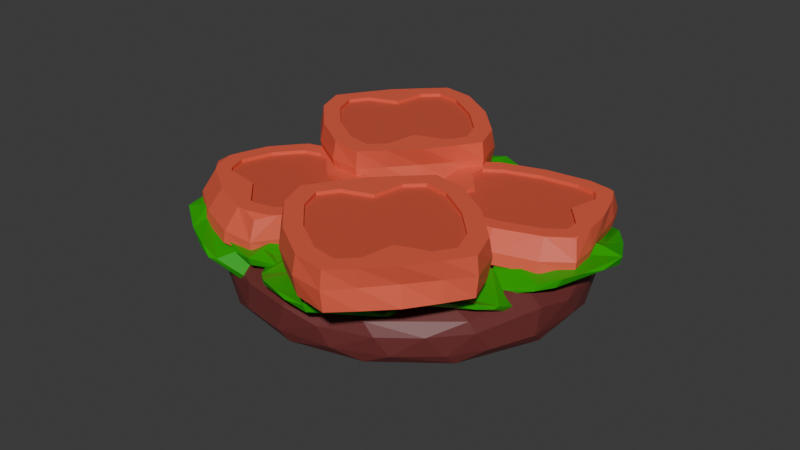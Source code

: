 # Source: SteSalTom.blend  (saved by Blender 4.1.23; exported with 4.5.12 LTS)
import bpy
from mathutils import Matrix  # noqa: F401  (used for matrix-valued properties, if any)

bpy.ops.wm.read_factory_settings(use_empty=True)
scene = bpy.context.scene
scene.name = 'Scene'

# ---- collections
col_collection = bpy.data.collections.new('Collection'); scene.collection.children.link(col_collection)

# ---- materials (node trees are filled in below, after node groups)
mat_material_002 = bpy.data.materials.new('Material.002')
mat_material_005 = bpy.data.materials.new('Material.005')
mat_material_001 = bpy.data.materials.new('Material.001')
mat_material = bpy.data.materials.new('Material')
mat_material.alpha_threshold = 0.0
mat_material.roughness = 0.5
mat_material.line_color = (0.0, 0.0, 0.0, 1.0)
mat_material_010 = bpy.data.materials.new('Material.010')
mat_material_011 = bpy.data.materials.new('Material.011')
mat_material_011.alpha_threshold = 0.0
mat_material_011.roughness = 0.5
mat_material_011.line_color = (0.0, 0.0, 0.0, 1.0)

# ---- material node trees
mat_material_002.use_nodes = True; mat_material_002.node_tree.nodes.clear()
_N = mat_material_002.node_tree.nodes; _L = mat_material_002.node_tree.links
n0 = _N.new('ShaderNodeBsdfPrincipled'); n0.name = 'Principled BSDF'; n0.location = (10, 300)
n0.inputs[0].default_value = (0.01027, 0.3908, 0.0, 1.0)
n0.inputs[2].default_value = 0.4
n1 = _N.new('ShaderNodeOutputMaterial'); n1.name = 'Material Output'; n1.location = (300, 300)
_L.new(n0.outputs[0], n1.inputs[0])
n1.is_active_output = True
mat_material_005.use_nodes = True; mat_material_005.node_tree.nodes.clear()
_N = mat_material_005.node_tree.nodes; _L = mat_material_005.node_tree.links
n0 = _N.new('ShaderNodeBsdfPrincipled'); n0.name = 'Principled BSDF'; n0.location = (10, 300)
n0.inputs[0].default_value = (0.005688, 0.8, 0.0, 1.0)
n1 = _N.new('ShaderNodeOutputMaterial'); n1.name = 'Material Output'; n1.location = (300, 300)
_L.new(n0.outputs[0], n1.inputs[0])
n1.is_active_output = True
mat_material_001.use_nodes = True; mat_material_001.node_tree.nodes.clear()
_N = mat_material_001.node_tree.nodes; _L = mat_material_001.node_tree.links
n0 = _N.new('ShaderNodeBsdfPrincipled'); n0.name = 'Principled BSDF'; n0.location = (10, 300)
n0.inputs[0].default_value = (0.1527, 0.02976, 0.02827, 1.0)
n1 = _N.new('ShaderNodeOutputMaterial'); n1.name = 'Material Output'; n1.location = (300, 300)
_L.new(n0.outputs[0], n1.inputs[0])
n1.is_active_output = True
mat_material.use_nodes = True; mat_material.node_tree.nodes.clear()
_N = mat_material.node_tree.nodes; _L = mat_material.node_tree.links
n0 = _N.new('ShaderNodeOutputMaterial'); n0.name = 'Material Output'; n0.location = (300, 300)
n1 = _N.new('ShaderNodeBsdfPrincipled'); n1.name = 'Principled BSDF'; n1.location = (10, 300)
n1.inputs[0].default_value = (0.8, 0.1155, 0.06086, 1.0)
n1.inputs[3].default_value = 1.45
_L.new(n1.outputs[0], n0.inputs[0])
n0.is_active_output = True
mat_material_010.use_nodes = True; mat_material_010.node_tree.nodes.clear()
_N = mat_material_010.node_tree.nodes; _L = mat_material_010.node_tree.links
n0 = _N.new('ShaderNodeBsdfPrincipled'); n0.name = 'Principled BSDF'; n0.location = (10, 300)
n0.inputs[0].default_value = (0.01375, 0.3586, 0.0739, 1.0)
n1 = _N.new('ShaderNodeOutputMaterial'); n1.name = 'Material Output'; n1.location = (300, 300)
_L.new(n0.outputs[0], n1.inputs[0])
n1.is_active_output = True
mat_material_011.use_nodes = True; mat_material_011.node_tree.nodes.clear()
_N = mat_material_011.node_tree.nodes; _L = mat_material_011.node_tree.links
n0 = _N.new('ShaderNodeOutputMaterial'); n0.name = 'Material Output'; n0.location = (300, 300)
n1 = _N.new('ShaderNodeBsdfPrincipled'); n1.name = 'Principled BSDF'; n1.location = (10, 300)
n1.inputs[0].default_value = (0.6208, 0.09141, 0.04872, 1.0)
n1.inputs[3].default_value = 1.45
_L.new(n1.outputs[0], n0.inputs[0])
n0.is_active_output = True

# ---- world
world_world = bpy.data.worlds.new('World'); scene.world = world_world
world_world.use_nodes = True; world_world.node_tree.nodes.clear()
_N = world_world.node_tree.nodes; _L = world_world.node_tree.links
n0 = _N.new('ShaderNodeOutputWorld'); n0.name = 'World Output'; n0.location = (300, 300)
n1 = _N.new('ShaderNodeBackground'); n1.name = 'Background'; n1.location = (10, 300)
n1.inputs[0].default_value = (0.05088, 0.05088, 0.05088, 1.0)
_L.new(n1.outputs[0], n0.inputs[0])
n0.is_active_output = True
world_world.color = (0.05088, 0.05088, 0.05088)
world_world.use_sun_shadow = False
world_world.sun_shadow_jitter_overblur = 0.0

# ---- meshes
me_plane_005 = bpy.data.meshes.new('Plane.005')
me_plane_005.from_pydata([(-0.1085, -0.1837, 0.08169), (-0.1496, -0.2075, 0.06272), (-0.1123, -0.1849, 0.04473), (-0.135, -0.1978, 0.0737), (-0.1344, -0.2053, 0.07196), (-0.1528, -0.2052, 0.03545), (-0.1507, -0.2183, 0.06078), (-0.09787, -0.2047, 0.005919), (-0.1239, -0.2075, 0.02859), (-0.1606, -0.201, -0.01016), (-0.1259, -0.1908, 0.002597), (-0.1636, -0.2245, 0.004597), (-0.09473, -0.2097, -0.005814), (-0.1386, -0.2216, -0.00964), (-0.1759, -0.2266, 0.02363), (-0.1632, -0.2241, 0.04278), (-0.1736, -0.2148, 0.003163), (-0.1836, -0.2345, -0.002212), (-0.1631, -0.2298, -0.007554), (-0.1145, -0.1864, -0.02244), (-0.1637, -0.2073, -0.01774), (-0.1635, -0.2232, -0.02094), (-0.09521, -0.2018, -0.02767), (-0.1552, -0.2001, -0.06064), (-0.115, -0.1763, -0.0629), (-0.1673, -0.2195, -0.0668), (-0.1564, -0.207, -0.08547), (-0.1398, -0.1867, -0.09471), (-0.1635, -0.2096, -0.0817), (-0.1445, -0.1814, -0.09056), (-0.1855, -0.2244, -0.003905), (-0.1774, -0.2263, -0.03892), (-0.1712, -0.2148, -0.06398), (-0.1021, -0.1713, 0.08276), (-0.106, -0.1891, -0.07004), (-0.08554, -0.1984, 0.02113), (-0.0856, -0.2045, -0.02154), (-0.1059, -0.1824, -0.02273), (-0.115, -0.1776, -0.05779), (-0.08584, -0.195, 0.04208), (-0.08194, -0.205, 0.002536), (-0.1008, -0.179, 0.03916), (-0.1004, -0.1759, 0.06383), (-0.1002, -0.1803, 0.03439), (-0.1004, -0.194, -0.0615), (-0.1293, -0.1672, -0.09428), (-0.101, -0.1774, 0.0493), (-0.08251, -0.2057, -0.006193), (-0.1073, -0.1798, -0.0155), (-0.119, -0.1781, -0.09143), (-0.1271, -0.17, -0.09748), (-0.09751, -0.1956, -0.05), (-0.09262, -0.1988, -0.03518), (-0.08942, -0.2011, -0.02728), (-0.08984, -0.1885, 0.05619), (-0.09794, -0.1757, 0.08345), (-0.103, -0.1819, 0.00246), (-0.1046, -0.1805, -0.0003878), (-0.1065, -0.1812, -0.01918), (-0.1059, -0.1797, -0.004131), (-0.08363, -0.2022, 0.009222), (-0.08599, -0.1961, 0.03348), (-0.08383, -0.2053, -0.01361), (-0.1245, -0.1731, -0.09894), (-0.04928, -0.1553, 0.2291), (-0.1041, -0.1865, 0.2348), (-0.0724, -0.1652, 0.1905), (-0.08253, -0.1728, 0.2371), (0.2051, -0.03894, -0.2051), (0.2569, -0.02093, -0.1735), (0.2032, -0.03892, -0.1591), (0.238, -0.02599, -0.19), (0.2442, -0.03274, -0.1874), (0.253, -0.01795, -0.1398), (0.2675, -0.02875, -0.1702), (0.2041, -0.07111, -0.1122), (0.231, -0.04734, -0.1357), (0.2478, -0.01045, -0.08293), (0.2128, -0.03388, -0.1048), (0.2746, -0.02551, -0.09873), (0.2043, -0.07884, -0.09796), (0.2497, -0.04764, -0.08544), (0.2894, -0.01433, -0.12), (0.2801, -0.02301, -0.1457), (0.2732, -0.008445, -0.09616), (0.2987, -0.0153, -0.08646), (0.2772, -0.03116, -0.08351), (0.1956, -0.0427, -0.07626), (0.255, -0.01318, -0.07267), (0.2691, -0.02637, -0.06754), (0.1938, -0.07358, -0.07169), (0.2345, -0.01831, -0.02196), (0.1799, -0.03681, -0.02735), (0.2614, -0.02296, -0.01098), (0.2379, -0.02444, 0.009211), (0.2042, -0.02426, 0.01635), (0.2467, -0.01964, 0.005918), (0.2037, -0.01533, 0.0116), (0.2905, -0.00556, -0.08487), (0.2802, -0.01699, -0.04306), (0.2605, -0.01531, -0.01419), (0.1885, -0.03482, -0.2084), (0.1837, -0.05615, -0.01902), (0.1907, -0.07645, -0.1333), (0.1897, -0.08431, -0.08052), (0.1849, -0.04758, -0.07757), (0.1819, -0.03756, -0.03353), (0.1912, -0.072, -0.1592), (0.1911, -0.08648, -0.1106), (0.1877, -0.0453, -0.1545), (0.1884, -0.04149, -0.1851), (0.1877, -0.04722, -0.1487), (0.1852, -0.06474, -0.02999), (0.1777, -0.01835, 0.01266), (0.1879, -0.04309, -0.1671), (0.1908, -0.08708, -0.09973), (0.1848, -0.0436, -0.08641), (0.1801, -0.03656, 0.008392), (0.1781, -0.0229, 0.01647), (0.1862, -0.06791, -0.04443), (0.1877, -0.07406, -0.06312), (0.1886, -0.07842, -0.07314), (0.1906, -0.06208, -0.1764), (0.1894, -0.04224, -0.2095), (0.1862, -0.04804, -0.109), (0.1858, -0.04567, -0.1053), (0.1849, -0.04579, -0.08193), (0.1854, -0.04403, -0.1006), (0.1909, -0.08216, -0.1187), (0.191, -0.07333, -0.1486), (0.1903, -0.08605, -0.09045), (0.1787, -0.02784, 0.01808), (-0.0823, -0.1824, 0.2366), (-0.1218, -0.19, 0.2058), (-0.1057, -0.2, 0.2357), (-0.07504, -0.1992, 0.145), (-0.09266, -0.1959, 0.184), (-0.1541, -0.1952, 0.1585), (-0.109, -0.1817, 0.1524), (-0.1488, -0.2201, 0.1819), (-0.07727, -0.2081, 0.1316), (-0.128, -0.2213, 0.1527), (-0.1528, -0.2174, 0.2096), (-0.1288, -0.2107, 0.2237), (-0.1613, -0.2081, 0.1831), (-0.1743, -0.2328, 0.1869), (-0.1541, -0.2294, 0.1694), (-0.1092, -0.1828, 0.1179), (-0.1612, -0.2045, 0.1532), (-0.1618, -0.2245, 0.1533), (-0.08939, -0.2037, 0.1059), (-0.1739, -0.2063, 0.09982), (-0.1311, -0.1799, 0.07115), (-0.1898, -0.2307, 0.1038), (-0.1876, -0.2204, 0.07466), (-0.1747, -0.1988, 0.05117), (-0.1936, -0.2224, 0.08309), (-0.1781, -0.1912, 0.05692), (-0.1778, -0.2209, 0.1837), (-0.1866, -0.2317, 0.1414), (-0.193, -0.2241, 0.1078), (-0.04213, -0.1402, 0.224), (-0.1239, -0.1977, 0.0617), (-0.05368, -0.1885, 0.154), (-0.07529, -0.206, 0.1084), (-0.09987, -0.1784, 0.1122), (-0.1283, -0.1803, 0.07705), (-0.04346, -0.1795, 0.1764), (-0.05881, -0.2012, 0.1332), (-0.06261, -0.16, 0.1771), (-0.04965, -0.1504, 0.2033), (-0.06435, -0.1627, 0.1718), (-0.113, -0.202, 0.06941), (-0.1636, -0.1756, 0.04167), (-0.0577, -0.1556, 0.188), (-0.06388, -0.204, 0.124), (-0.09793, -0.1735, 0.1203), (-0.15, -0.1886, 0.04211), (-0.1627, -0.1799, 0.0377), (-0.1037, -0.2013, 0.08096), (-0.09048, -0.2019, 0.09556), (-0.0827, -0.2031, 0.1032), (-0.04107, -0.1681, 0.1925), (-0.03688, -0.1457, 0.2237), (-0.08381, -0.172, 0.1384), (-0.08713, -0.1709, 0.1358), (-0.0988, -0.1761, 0.1162), (-0.09053, -0.1707, 0.1321), (-0.05743, -0.1961, 0.1407), (-0.04798, -0.1828, 0.1673), (-0.0692, -0.2052, 0.1164), (-0.1604, -0.184, 0.03549), (0.2026, -0.01655, 0.1397), (0.2351, -0.06516, 0.03069), (0.2466, -0.04742, -0.02492), (0.241, -0.05882, 0.003492), (0.2318, -0.02238, 0.02351), (0.2278, -0.02575, 0.04151), (0.2331, -0.0236, 0.01882), (0.2343, -0.02565, 0.01514), (0.2564, -0.01112, -0.08213), (0.2515, -0.03378, -0.05122), (0.2301, -0.05906, 0.04798), (0.2273, -0.05558, 0.05797), (0.2222, -0.05107, 0.0765), (0.2023, -0.01149, 0.1385), (0.206, -0.0244, 0.1298), (0.2285, -0.02318, 0.0373), (0.2373, -0.06538, 0.02162), (0.2468, -0.01566, -0.04095), (0.2026, -0.006616, 0.1351), (0.2185, -0.04917, 0.09072), (0.2432, -0.02137, -0.02336), (0.2507, -0.0125, -0.05834), (0.2443, -0.01895, -0.02892), (0.2397, -0.06384, 0.01113), (0.2489, -0.04516, -0.03518), (0.2157, -0.02175, 0.08901), (0.227, -0.02792, 0.04563), (0.2326, -0.06429, 0.04044), (0.2436, -0.05186, -0.01032), (0.2148, -0.04156, 0.1019), (0.2552, -0.003818, -0.08053), (0.289, -0.001904, 0.1247), (0.3138, -0.001215, 0.1001), (0.3318, 0.01374, 0.06215), (-0.03629, -0.1507, -0.103), (-0.05275, -0.1634, -0.1519), (-0.01417, -0.1399, -0.1328), (-0.04993, -0.1589, -0.1311), (-0.04735, -0.1658, -0.1342), (-0.03717, -0.1523, -0.1732), (-0.05099, -0.1732, -0.1574), (0.02566, -0.149, -0.1574), (-0.009676, -0.1557, -0.1594), (-0.01296, -0.133, -0.2103), (0.00434, -0.131, -0.1744), (-0.02248, -0.1603, -0.2089), (0.03662, -0.1506, -0.1654), (0.00635, -0.156, -0.2015), (-0.04468, -0.1668, -0.204), (-0.04791, -0.1719, -0.1807), (-0.03046, -0.1492, -0.2137), (-0.03231, -0.1657, -0.2304), (-0.01321, -0.1619, -0.219), (0.02959, -0.1202, -0.1836), (-0.009499, -0.1365, -0.2198), (-0.005269, -0.1511, -0.2269), (0.05005, -0.136, -0.1791), (0.02522, -0.117, -0.2431), (0.05525, -0.09751, -0.2102), (0.02219, -0.1327, -0.2618), (0.04187, -0.1159, -0.264), (0.05864, -0.09496, -0.2532), (0.03407, -0.1188, -0.2669), (0.05153, -0.09054, -0.2518), (-0.03383, -0.1551, -0.2298), (-0.003712, -0.1469, -0.2504), (0.01667, -0.1285, -0.2609), (-0.03349, -0.1395, -0.09401), (0.06866, -0.109, -0.2133), (0.02427, -0.1489, -0.1361), (0.05375, -0.1417, -0.169), (0.03605, -0.1172, -0.1767), (0.05201, -0.1004, -0.2068), (0.009494, -0.1521, -0.12), (0.04043, -0.1501, -0.1492), (-0.002141, -0.1337, -0.1272), (-0.01882, -0.1384, -0.1081), (0.00167, -0.1336, -0.1307), (0.06786, -0.1172, -0.2048), (0.06421, -0.07713, -0.2398), (-0.009323, -0.1352, -0.1195), (0.04595, -0.1479, -0.1561), (0.02972, -0.1167, -0.1716), (0.07164, -0.08993, -0.2341), (0.06842, -0.07919, -0.2415), (0.06256, -0.1226, -0.195), (0.05678, -0.1309, -0.1819), (0.05423, -0.1361, -0.1747), (-0.003928, -0.1497, -0.1104), (-0.03019, -0.1446, -0.09209), (0.0212, -0.1248, -0.1563), (0.02171, -0.1224, -0.1591), (0.03302, -0.117, -0.1742), (0.02313, -0.1203, -0.1624), (0.03426, -0.1492, -0.1446), (0.01531, -0.1505, -0.1267), (0.04988, -0.1451, -0.1623), (0.07176, -0.08201, -0.2418), (0.0635, -0.103, -0.2472), (0.1305, -0.07978, -0.286), (0.1077, -0.08156, -0.2149), (0.1008, -0.08876, -0.2758), (0.1097, -0.09694, -0.2772), (0.1604, -0.05994, -0.2611), (0.1439, -0.08989, -0.2907), (0.1624, -0.09803, -0.17), (0.1543, -0.08732, -0.2232), (0.2111, -0.02402, -0.2218), (0.1678, -0.05316, -0.1908), (0.2195, -0.05517, -0.2519), (0.1786, -0.1006, -0.1572), (0.2187, -0.06912, -0.2083), (0.2072, -0.05528, -0.2858), (0.1766, -0.07495, -0.2895), (0.217, -0.03371, -0.2567), (0.2479, -0.04333, -0.2724), (0.2379, -0.05545, -0.2418), (0.185, -0.04638, -0.1508), (0.2274, -0.02422, -0.2209), (0.2465, -0.04066, -0.2254), (0.1953, -0.08, -0.1319), (0.2632, -0.00226, -0.1647), (0.2202, -0.01348, -0.1056), (0.2959, -0.009032, -0.1819), (0.2982, 0.003996, -0.1446), (0.2793, 0.01542, -0.1065), (0.3006, 0.006044, -0.1576), (0.2721, 0.02381, -0.1132), (0.2409, -0.02928, -0.2677), (0.2771, -0.02113, -0.2246), (0.2903, -0.001339, -0.1867), (0.04649, -0.09578, -0.2348), (0.2358, -0.03318, -0.09494), (0.1324, -0.1108, -0.1683), (0.1859, -0.0956, -0.1287), (0.1766, -0.05017, -0.1388), (0.2157, -0.01764, -0.1113), (0.106, -0.1175, -0.1879), (0.1576, -0.1122, -0.149), (0.1018, -0.08328, -0.1935), (0.07111, -0.09293, -0.2162), (0.108, -0.08284, -0.1888), (0.2281, -0.0486, -0.09977), (0.2539, 0.02691, -0.08534), (0.08898, -0.08646, -0.2031), (0.1683, -0.1079, -0.1412), (0.1668, -0.04951, -0.1464), (0.2557, 0.00308, -0.08226), (0.259, 0.02322, -0.08115), (0.2152, -0.05913, -0.1088), (0.1992, -0.0752, -0.1199), (0.191, -0.0851, -0.1255), (0.08625, -0.1136, -0.2033), (0.04782, -0.1052, -0.2331), (0.1466, -0.06533, -0.1607), (0.1493, -0.06079, -0.1589), (0.1718, -0.05005, -0.1425), (0.1533, -0.05663, -0.1562), (0.1484, -0.1108, -0.1562), (0.1167, -0.1141, -0.18), (0.1769, -0.1023, -0.135), (0.2622, 0.01805, -0.07838), (-0.08742, -0.1504, 0.05254), (-0.007468, -0.1767, 0.1432), (0.00685, -0.1575, 0.1977), (0.000988, -0.1691, 0.1694), (-0.03081, -0.1431, 0.158), (-0.03692, -0.1476, 0.1409), (-0.02791, -0.1436, 0.1621), (-0.02496, -0.1448, 0.1651), (0.01036, -0.1238, 0.2572), (0.01036, -0.1444, 0.2244), (-0.01915, -0.1738, 0.1285), (-0.02587, -0.1721, 0.12), (-0.03712, -0.1705, 0.1039), (-0.09, -0.1464, 0.05467), (-0.078, -0.1554, 0.06016), (-0.0366, -0.1452, 0.1452), (-0.003195, -0.176, 0.1515), (-0.005594, -0.1315, 0.2185), (-0.09148, -0.1423, 0.05874), (-0.04479, -0.1705, 0.0912), (-0.01006, -0.1376, 0.2013), (0.0003684, -0.1273, 0.2351), (-0.009028, -0.1352, 0.2068), (0.0006256, -0.1737, 0.1614), (0.01013, -0.1547, 0.2075), (-0.06106, -0.1493, 0.09807), (-0.03745, -0.1496, 0.1367), (-0.01246, -0.177, 0.1344), (0.002955, -0.1624, 0.1834), (-0.05463, -0.1658, 0.0824), (0.005091, -0.1184, 0.2571), (-0.129, -0.1946, 0.1175), (-0.127, -0.2043, 0.151), (-0.1238, -0.196, 0.1947), (-0.1078, -0.1588, 0.07101), (-0.1264, -0.1914, 0.09302), (-0.1036, -0.166, 0.06531), (-0.1194, -0.189, 0.08557), (-0.1253, -0.2009, 0.1135), (-0.06303, -0.1486, 0.09188), (-0.1091, -0.1764, 0.1131), (-0.02613, -0.1745, 0.1303), (-0.104, -0.1978, 0.1665), (-0.1034, -0.1779, 0.1677), (-0.04745, -0.1543, 0.1408), (-0.09849, -0.2038, 0.1832), (-0.1208, -0.2081, 0.1977), (-0.1074, -0.1833, 0.197), (-0.08045, -0.1884, 0.2413), (-0.1025, -0.1942, 0.2239), (-0.07047, -0.1947, 0.1705), (-0.01744, -0.1805, 0.157), (-0.09486, -0.1952, 0.1967), (-0.05172, -0.1552, 0.1751), (-0.09719, -0.1689, 0.1744), (-0.03957, -0.1714, 0.2076), (-0.01701, -0.1724, 0.1711), (-0.05925, -0.1785, 0.2569), (-0.07136, -0.1667, 0.2258), (-0.03621, -0.1611, 0.2619), (-0.03654, -0.1516, 0.2629), (-0.02046, -0.1412, 0.2185), (-0.05753, -0.165, 0.2569), (-0.002597, -0.1337, 0.2603), (-0.1765, -0.2145, -0.04317), (-0.1947, -0.2289, -0.102), (-0.1493, -0.2012, -0.07787), (-0.1919, -0.2239, -0.0771), (-0.1888, -0.2321, -0.08086), (-0.1755, -0.2154, -0.1269), (-0.1924, -0.2406, -0.1087), (-0.1011, -0.2117, -0.1062), (-0.1432, -0.2197, -0.1097), (-0.1456, -0.1919, -0.1701), (-0.126, -0.1901, -0.1268), (-0.157, -0.2246, -0.1691), (-0.08785, -0.2135, -0.1154), (-0.1229, -0.2195, -0.1593), (-0.1836, -0.2324, -0.1639), (-0.1881, -0.2387, -0.1364), (-0.1664, -0.2112, -0.1748), (-0.1681, -0.2306, -0.1951), (-0.1457, -0.2262, -0.1809), (-0.09571, -0.1771, -0.1369), (-0.1412, -0.196, -0.1814), (-0.136, -0.2133, -0.1899), (-0.07146, -0.196, -0.1312), (-0.0992, -0.1725, -0.2078), (-0.06439, -0.1497, -0.1675), (-0.1023, -0.191, -0.2304), (-0.07878, -0.1709, -0.2323), (-0.05911, -0.1461, -0.2187), (-0.08798, -0.1743, -0.236), (-0.06762, -0.1408, -0.2171), (-0.1699, -0.218, -0.1942), (-0.1335, -0.208, -0.2178), (-0.1089, -0.186, -0.2294), (-0.1734, -0.2012, -0.03224), (-0.04832, -0.1634, -0.171), (-0.1034, -0.2119, -0.08079), (-0.06734, -0.2028, -0.1191), (-0.08822, -0.1736, -0.1285), (-0.06835, -0.1532, -0.1637), (-0.1215, -0.2159, -0.0621), (-0.08378, -0.2131, -0.096), (-0.1351, -0.1939, -0.07084), (-0.1555, -0.1997, -0.04853), (-0.1305, -0.1937, -0.07489), (-0.04952, -0.1732, -0.161), (-0.05286, -0.125, -0.2023), (-0.1439, -0.1958, -0.06181), (-0.077, -0.2105, -0.1041), (-0.09589, -0.173, -0.1226), (-0.04417, -0.1403, -0.1955), (-0.04781, -0.1275, -0.2042), (-0.0561, -0.1798, -0.1495), (-0.06337, -0.1899, -0.1342), (-0.0666, -0.1962, -0.1258), (-0.1377, -0.2132, -0.05107), (-0.1695, -0.2073, -0.02992), (-0.1065, -0.1829, -0.1047), (-0.1058, -0.18, -0.1079), (-0.09189, -0.1734, -0.1255), (-0.104, -0.1774, -0.1118), (-0.09126, -0.2121, -0.09069), (-0.1143, -0.2139, -0.06989), (-0.07215, -0.207, -0.1113), (-0.04381, -0.1308, -0.2045), (0.2283, -0.00373, 0.1392), (0.2716, -0.007865, 0.1414), (0.228, -0.01304, 0.1432), (0.2624, -0.01286, 0.1426), (0.2893, -0.009818, 0.1274), (0.2126, -0.02154, 0.09474), (0.265, -0.004007, 0.112), (0.2349, -0.0544, 0.0508), (0.3076, -0.00834, 0.07323), (0.2946, 0.005364, 0.06669), (0.2372, -0.02326, 0.04935), (0.3186, -0.01178, 0.05873), (0.3402, 0.00411, 0.0613), (0.3169, 0.01198, 0.04758), (0.3331, 0.001741, -0.0007959), (0.3373, 0.008075, 0.02683), (0.2922, -0.0278, 0.0502), (0.2502, -0.05743, 0.02663), (0.3189, -0.004797, 0.04384), (0.2594, -0.01211, 0.02544), (0.2895, 0.009039, 0.05553), (0.2833, -0.02298, -0.002491), (0.2526, -0.04848, 0.0133), (0.3255, -0.001735, -0.02763), (0.3054, 0.006487, 0.0002868), (0.3059, -0.004022, -0.0493), (0.3003, 0.002989, -0.05244), (0.2604, -0.01232, -0.02989), (0.3156, 0.006429, -0.03228), (0.2709, -0.008341, -0.07453), (-0.1209, -0.1597, 0.1792), (0.02908, -0.1676, 0.1723), (0.08674, -0.1257, 0.1847), (0.05832, -0.1496, 0.1775), (0.01861, -0.1185, 0.189), (-0.001103, -0.1295, 0.1859), (0.02468, -0.1179, 0.189), (0.02992, -0.1186, 0.1887), (0.1381, -0.06327, 0.2042), (0.1117, -0.1003, 0.1925), (0.006014, -0.168, 0.1728), (-0.007302, -0.1684, 0.173), (-0.03112, -0.1711, 0.1728), (-0.1216, -0.1537, 0.1812), (-0.1057, -0.1641, 0.1773), (0.002727, -0.125, 0.1873), (0.03987, -0.1641, 0.1731), (0.09159, -0.08497, 0.1982), (-0.1198, -0.1471, 0.1834), (-0.04872, -0.1748, 0.172), (0.07339, -0.09831, 0.1942), (0.1107, -0.07447, 0.2012), (0.07887, -0.09344, 0.1957), (0.05154, -0.1581, 0.1748), (0.09783, -0.1191, 0.1866), (-0.05882, -0.1446, 0.1825), (-0.004989, -0.1335, 0.1847), (0.0172, -0.1706, 0.1716), (0.07151, -0.1365, 0.1815), (-0.06527, -0.1712, 0.1737), (0.133, -0.05606, 0.2067), (-0.08025, -0.1713, 0.2785), (-0.04494, -0.168, 0.302), (-0.003226, -0.1405, 0.3229), (-0.1165, -0.1564, 0.2136), (-0.1021, -0.179, 0.2593), (-0.1172, -0.1679, 0.2093), (-0.1046, -0.1811, 0.2469), (-0.07985, -0.1809, 0.2753), (-0.06626, -0.146, 0.1801), (-0.07383, -0.1575, 0.2491), (0.00273, -0.1666, 0.1808), (-0.01489, -0.1593, 0.2872), (-0.01779, -0.1367, 0.2787), (-0.007383, -0.1346, 0.1987), (0.006176, -0.1599, 0.2951), (0.004514, -0.1533, 0.3271), (0.008213, -0.129, 0.3033), (0.07084, -0.1216, 0.308), (0.03958, -0.1307, 0.3203), (0.01269, -0.1616, 0.2567), (0.03569, -0.1635, 0.1921), (0.01974, -0.1453, 0.2965), (0.02202, -0.1199, 0.2247), (-0.008858, -0.1252, 0.2732), (0.06523, -0.1264, 0.2408), (0.0475, -0.1485, 0.197), (0.09889, -0.1086, 0.2935), (0.05807, -0.1062, 0.2802), (0.1166, -0.0922, 0.2673), (0.1153, -0.08114, 0.2641), (0.08288, -0.09249, 0.2165), (0.09725, -0.0939, 0.286), (0.1337, -0.07, 0.2226), (0.1098, -0.05912, 0.2469), (0.1396, -0.1089, 0.1376), (0.1498, -0.09182, 0.08159), (0.1449, -0.1029, 0.1102), (0.1362, -0.06624, 0.1301), (0.1326, -0.06942, 0.1482), (0.1374, -0.06751, 0.1254), (0.1384, -0.0696, 0.1217), (0.1582, -0.05616, 0.02376), (0.1541, -0.07847, 0.05503), (0.1351, -0.1026, 0.155), (0.1325, -0.09906, 0.165), (0.1278, -0.09435, 0.1836), (0.1095, -0.05407, 0.2456), (0.1129, -0.06708, 0.2369), (0.1332, -0.06689, 0.1439), (0.1416, -0.1093, 0.1285), (0.1497, -0.06024, 0.0652), (0.1097, -0.04924, 0.2421), (0.1245, -0.09228, 0.1979), (0.1464, -0.06576, 0.08294), (0.1531, -0.05727, 0.04769), (0.1474, -0.0634, 0.07733), (0.1438, -0.1078, 0.118), (0.1518, -0.08968, 0.07125), (0.1216, -0.06489, 0.1959), (0.1319, -0.07153, 0.1524), (0.1374, -0.108, 0.1475), (0.1471, -0.0961, 0.09631), (0.1211, -0.08455, 0.2091), (0.157, -0.04884, 0.0253), (0.1958, -0.04466, 0.2297), (0.22, -0.04424, 0.2044), (0.237, -0.02972, 0.1659), (0.1355, -0.04631, 0.2456), (0.1788, -0.05043, 0.2468), (0.1352, -0.05558, 0.2497), (0.1697, -0.05541, 0.2482), (0.1961, -0.05254, 0.2324), (0.1186, -0.0646, 0.2017), (0.1715, -0.0469, 0.2175), (0.1399, -0.09796, 0.1576), (0.2132, -0.05167, 0.1778), (0.2, -0.03803, 0.1714), (0.1422, -0.06684, 0.1558), (0.2238, -0.05527, 0.1631), (0.2454, -0.03936, 0.165), (0.2218, -0.03163, 0.1517), (0.2369, -0.04241, 0.1031), (0.2417, -0.03577, 0.1305), (0.1972, -0.07138, 0.1554), (0.1546, -0.1013, 0.1331), (0.2237, -0.04845, 0.1481), (0.1638, -0.05596, 0.1312), (0.1946, -0.03448, 0.1604), (0.1871, -0.06714, 0.1029), (0.1567, -0.09246, 0.1197), (0.2286, -0.04618, 0.07647), (0.2092, -0.03765, 0.1048), (0.2085, -0.04871, 0.0553), (0.2028, -0.04173, 0.05223), (0.1634, -0.05678, 0.0759), (0.2186, -0.03807, 0.07197), (0.1729, -0.0533, 0.03098)], [], [(14, 30, 17), (16, 1, 5), (14, 17, 15), (37, 53, 52, 38), (11, 15, 17), (47, 40, 12), (10, 57, 16), (9, 59, 48), (22, 13, 18), (30, 14, 16), (58, 37, 19), (62, 48, 59, 47), (20, 30, 9), (7, 12, 40, 60), (20, 48, 58, 19), (28, 29, 27, 26), (43, 2, 41), (12, 62, 47), (18, 21, 22), (1, 3, 33), (25, 31, 32), (15, 1, 14), (16, 9, 30), (32, 23, 29), (11, 8, 15), (4, 0, 3), (3, 1, 6), (1, 2, 5), (18, 13, 11), (31, 30, 32), (13, 12, 7), (36, 13, 22, 53), (32, 20, 23), (33, 0, 55), (45, 44, 34, 50), (42, 54, 39, 46), (17, 31, 18), (10, 56, 57), (2, 46, 41), (4, 8, 61, 39), (8, 7, 35, 61), (10, 5, 2), (21, 25, 26), (7, 60, 35), (37, 58, 36, 53), (0, 54, 55), (20, 9, 48), (1, 33, 42), (28, 26, 25), (49, 63, 50, 34), (14, 1, 16), (6, 8, 4), (38, 52, 51, 24), (28, 25, 32), (46, 39, 61, 41), (55, 54, 42, 33), (27, 49, 34), (19, 38, 24, 23), (50, 29, 45), (48, 62, 36, 58), (24, 45, 29), (31, 21, 18), (5, 10, 16), (6, 15, 8), (33, 3, 0), (22, 52, 53), (29, 23, 24), (16, 57, 59, 9), (19, 37, 38), (27, 63, 49), (17, 18, 11), (31, 25, 21), (41, 61, 35, 43), (27, 29, 50, 63), (43, 35, 60, 56), (32, 30, 20), (6, 1, 15), (26, 44, 51, 21), (24, 51, 44, 45), (8, 11, 7), (4, 39, 54, 0), (23, 20, 19), (2, 1, 42, 46), (12, 13, 36, 62), (4, 3, 6), (133, 138, 144), (160, 151, 157), (143, 65, 142), (139, 143, 145), (17, 30, 31), (28, 32, 29), (65, 66, 133), (11, 13, 7), (2, 43, 56, 10), (47, 59, 57, 40), (40, 57, 56, 60), (175, 168, 140), (141, 140, 135), (150, 141, 146), (22, 21, 51, 52), (27, 34, 44, 26), (171, 66, 169), (145, 158, 159), (132, 67, 134), (67, 65, 134), (139, 136, 143), (138, 133, 66), (151, 148, 147), (146, 141, 139), (134, 143, 136), (186, 165, 147), (159, 153, 149), (156, 157, 155, 154), (132, 64, 67), (161, 67, 64), (144, 65, 133), (142, 158, 145), (142, 65, 144), (101, 71, 68), (72, 68, 71), (72, 71, 74), (69, 70, 73), (71, 69, 74), (115, 108, 80), (83, 69, 82), (84, 69, 73), (82, 69, 84), (74, 83, 76), (73, 78, 84), (82, 85, 83), (82, 98, 85), (79, 83, 85), (79, 76, 83), (79, 81, 75), (86, 81, 79), (126, 105, 87), (90, 81, 86), (91, 88, 87), (100, 91, 97), (84, 77, 98), (85, 98, 99), (100, 98, 88), (100, 88, 91), (99, 98, 100), (99, 93, 89), (101, 68, 123), (96, 97, 95, 94), (74, 76, 72), (78, 73, 70), (111, 70, 109), (76, 79, 75), (81, 80, 75), (74, 69, 83), (98, 82, 84), (85, 86, 79), (104, 81, 90, 121), (89, 93, 94), (92, 113, 97), (118, 97, 113), (96, 100, 97), (88, 98, 77), (85, 99, 86), (99, 89, 86), (86, 89, 90), (93, 99, 100), (96, 93, 100), (96, 94, 93), (88, 77, 116), (88, 116, 126, 87), (77, 127, 116), (94, 112, 119, 89), (90, 89, 119, 120), (90, 120, 121), (70, 69, 110, 114), (70, 114, 109), (97, 91, 92), (75, 80, 108, 128), (72, 76, 129, 107), (87, 106, 92, 91), (87, 105, 106), (80, 130, 115), (80, 81, 104, 130), (75, 128, 103), (76, 75, 103, 129), (69, 101, 110), (69, 71, 101), (95, 131, 117), (95, 102, 112, 94), (95, 117, 102), (68, 122, 123), (72, 107, 122, 68), (95, 97, 118, 131), (70, 111, 124, 78), (78, 124, 125), (78, 125, 84), (84, 125, 127, 77), (123, 122, 110, 101), (110, 122, 107, 114), (114, 107, 129, 109), (109, 129, 103, 111), (111, 103, 128, 124), (108, 125, 124, 128), (115, 127, 125, 108), (130, 116, 127, 115), (116, 130, 104, 126), (105, 126, 104, 121), (105, 121, 120, 106), (106, 120, 119, 92), (92, 119, 112, 113), (113, 112, 102, 118), (117, 131, 118, 102), (160, 148, 151), (153, 159, 160), (156, 160, 157), (146, 149, 150), (190, 176, 187, 175), (156, 153, 160), (152, 173, 157), (183, 182, 170, 161), (144, 185, 187, 137), (65, 161, 170), (66, 171, 184, 138), (150, 149, 179, 180), (170, 182, 167, 174), (169, 189, 163, 171), (140, 190, 175), (218, 197, 219, 202), (218, 202, 203, 217), (210, 211, 221, 205), (207, 193, 219, 197), (214, 194, 220, 212), (212, 220, 195, 199), (215, 198, 199, 195), (160, 158, 148), (139, 141, 135), (178, 157, 173), (136, 139, 135), (66, 65, 170, 174), (150, 180, 181), (156, 154, 153), (158, 142, 144), (149, 153, 154), (164, 141, 150, 181), (137, 187, 176), (132, 136, 189, 167), (65, 67, 161), (177, 191, 178, 162), (135, 140, 168, 188), (147, 165, 166), (132, 167, 182, 64), (166, 180, 179, 152), (165, 186, 164, 181), (213, 201, 216, 209), (174, 167, 189, 169), (209, 216, 194, 214), (171, 163, 188, 184), (173, 172, 162, 178), (176, 190, 164, 186), (208, 196, 198, 215), (499, 193, 208), (499, 498, 219, 193), (509, 212, 199, 501), (503, 504, 220, 194), (484, 482, 205, 192), (495, 198, 196, 502), (148, 158, 137), (134, 136, 132), (217, 203, 204, 487), (504, 195, 220), (159, 158, 160), (507, 216, 201, 511), (501, 198, 495), (168, 185, 184, 188), (138, 185, 144), (64, 182, 183), (487, 204, 211, 210), (155, 177, 162), (144, 137, 158), (206, 192, 205, 221), (155, 157, 178, 191), (159, 149, 146), (145, 159, 146), (134, 65, 143), (484, 221, 211, 485), (484, 206, 221), (200, 201, 213, 222), (193, 207, 196, 208), (152, 179, 172, 173), (136, 135, 163, 189), (142, 145, 143), (147, 166, 152, 151), (148, 176, 186, 147), (140, 141, 164, 190), (175, 187, 185, 168), (157, 151, 152), (155, 191, 177), (511, 201, 200), (501, 199, 198), (138, 184, 185), (135, 188, 163), (154, 172, 179, 149), (161, 64, 183), (165, 181, 180, 166), (510, 222, 213), (145, 146, 139), (485, 211, 204, 490), (489, 490, 204, 203), (502, 196, 207), (491, 207, 197, 492), (66, 174, 169), (155, 162, 172, 154), (504, 499, 215, 195), (148, 137, 176), (492, 218, 217), (507, 503, 194, 216), (492, 217, 487, 488), (491, 502, 207), (509, 209, 214), (482, 488, 487), (484, 192, 206), (510, 508, 222), (509, 510, 213, 209), (489, 203, 202), (219, 498, 489, 202), (225, 497, 495), (487, 210, 482), (490, 486, 485), (205, 482, 210), (483, 223, 482), (491, 225, 502), (483, 485, 486), (483, 486, 223), (224, 490, 493), (493, 490, 489), (486, 224, 223), (494, 224, 493), (505, 510, 496), (494, 493, 500), (259, 229, 226), (230, 226, 229), (230, 229, 232), (227, 228, 231), (229, 227, 232), (273, 266, 238), (241, 227, 240), (242, 227, 231), (240, 227, 242), (232, 241, 234), (231, 236, 242), (240, 243, 241), (240, 256, 243), (237, 241, 243), (237, 234, 241), (237, 239, 233), (244, 239, 237), (284, 263, 245), (248, 239, 244), (249, 246, 245), (258, 249, 255), (242, 235, 256), (243, 256, 257), (258, 256, 246), (258, 246, 249), (257, 256, 258), (257, 251, 247), (259, 226, 281), (254, 255, 253, 252), (232, 234, 230), (236, 231, 228), (269, 228, 267), (234, 237, 233), (239, 238, 233), (232, 227, 241), (256, 240, 242), (243, 244, 237), (262, 239, 248, 279), (247, 251, 252), (250, 271, 255), (276, 255, 271), (254, 258, 255), (246, 256, 235), (243, 257, 244), (257, 247, 244), (244, 247, 248), (251, 257, 258), (254, 251, 258), (254, 252, 251), (246, 235, 274), (246, 274, 284, 245), (235, 285, 274), (252, 270, 277, 247), (248, 247, 277, 278), (248, 278, 279), (228, 227, 268, 272), (228, 272, 267), (255, 249, 250), (233, 238, 266, 286), (230, 234, 287, 265), (245, 264, 250, 249), (245, 263, 264), (238, 288, 273), (238, 239, 262, 288), (233, 286, 261), (234, 233, 261, 287), (227, 259, 268), (227, 229, 259), (253, 289, 275), (253, 260, 270, 252), (253, 275, 260), (226, 280, 281), (230, 265, 280, 226), (253, 255, 276, 289), (228, 269, 282, 236), (236, 282, 283), (236, 283, 242), (242, 283, 285, 235), (281, 280, 268, 259), (268, 280, 265, 272), (272, 265, 287, 267), (267, 287, 261, 269), (269, 261, 286, 282), (266, 283, 282, 286), (273, 285, 283, 266), (288, 274, 285, 273), (274, 288, 262, 284), (263, 284, 262, 279), (263, 279, 278, 264), (264, 278, 277, 250), (250, 277, 270, 271), (271, 270, 260, 276), (275, 289, 276, 260), (323, 293, 290), (294, 290, 293), (294, 293, 296), (291, 292, 295), (293, 291, 296), (337, 330, 302), (305, 291, 304), (306, 291, 295), (304, 291, 306), (296, 305, 298), (295, 300, 306), (304, 307, 305), (304, 320, 307), (301, 305, 307), (301, 298, 305), (301, 303, 297), (308, 303, 301), (348, 327, 309), (312, 303, 308), (313, 310, 309), (322, 313, 319), (306, 299, 320), (307, 320, 321), (322, 320, 310), (322, 310, 313), (321, 320, 322), (321, 315, 311), (323, 290, 345), (318, 319, 317, 316), (296, 298, 294), (300, 295, 292), (333, 292, 331), (298, 301, 297), (303, 302, 297), (296, 291, 305), (320, 304, 306), (307, 308, 301), (326, 303, 312, 343), (311, 315, 316), (314, 335, 319), (340, 319, 335), (318, 322, 319), (310, 320, 299), (307, 321, 308), (321, 311, 308), (308, 311, 312), (315, 321, 322), (318, 315, 322), (318, 316, 315), (310, 299, 338), (310, 338, 348, 309), (299, 349, 338), (316, 334, 341, 311), (312, 311, 341, 342), (312, 342, 343), (292, 291, 332, 336), (292, 336, 331), (319, 313, 314), (297, 302, 330, 350), (294, 298, 351, 329), (309, 328, 314, 313), (309, 327, 328), (302, 352, 337), (302, 303, 326, 352), (297, 350, 325), (298, 297, 325, 351), (291, 323, 332), (291, 293, 323), (317, 353, 339), (317, 324, 334, 316), (317, 339, 324), (290, 344, 345), (294, 329, 344, 290), (317, 319, 340, 353), (292, 333, 346, 300), (300, 346, 347), (300, 347, 306), (306, 347, 349, 299), (345, 344, 332, 323), (332, 344, 329, 336), (336, 329, 351, 331), (331, 351, 325, 333), (333, 325, 350, 346), (330, 347, 346, 350), (337, 349, 347, 330), (352, 338, 349, 337), (338, 352, 326, 348), (327, 348, 326, 343), (327, 343, 342, 328), (328, 342, 341, 314), (314, 341, 334, 335), (335, 334, 324, 340), (339, 353, 340, 324), (380, 364, 365, 379), (372, 373, 383, 367), (415, 374, 361, 407), (370, 358, 360, 377), (369, 355, 381, 359), (397, 369, 359, 398), (374, 382, 357, 361), (377, 360, 361, 357), (371, 378, 356, 376), (390, 368, 383), (417, 363, 362), (389, 392, 385), (399, 396, 395), (395, 396, 366, 365), (405, 404, 381, 355), (416, 414, 384), (395, 365, 364), (381, 404, 395, 364), (389, 391, 392), (393, 372, 388), (384, 417, 362), (398, 380, 379), (400, 386, 399), (411, 416, 402), (387, 403, 401), (406, 402, 400), (409, 406, 410), (379, 365, 366, 393), (394, 397, 398), (390, 388, 367, 354), (362, 363, 375, 384), (407, 361, 360), (390, 354, 368), (416, 384, 375), (380, 359, 381, 364), (392, 386, 385), (415, 416, 375, 371), (397, 408, 369), (404, 405, 410), (386, 392, 396), (406, 409, 402), (406, 404, 410), (398, 379, 393, 394), (386, 396, 399), (389, 385, 388), (397, 387, 408), (385, 387, 397), (400, 387, 386), (401, 408, 387), (413, 409, 356, 378), (367, 388, 372), (410, 405, 377, 357), (407, 412, 415), (374, 415, 376), (411, 409, 413), (355, 369, 358, 370), (407, 360, 401), (389, 388, 390, 391), (410, 357, 382), (413, 378, 363, 417), (396, 392, 391), (400, 399, 406), (408, 358, 369), (391, 373, 366, 396), (409, 410, 382, 356), (390, 383, 373, 391), (375, 363, 378, 371), (376, 356, 382, 374), (359, 380, 398), (385, 394, 388), (399, 404, 406), (393, 366, 373, 372), (368, 354, 367, 383), (395, 404, 399), (401, 360, 358, 408), (388, 394, 393), (415, 371, 376), (405, 355, 370), (403, 387, 400), (414, 416, 411), (416, 415, 412), (403, 416, 401), (411, 402, 409), (413, 417, 414), (413, 414, 411), (384, 414, 417), (402, 416, 403), (401, 416, 412), (370, 377, 405), (385, 397, 394), (386, 387, 385), (403, 400, 402), (412, 407, 401), (451, 421, 418), (422, 418, 421), (422, 421, 424), (419, 420, 423), (421, 419, 424), (465, 458, 430), (433, 419, 432), (434, 419, 423), (432, 419, 434), (424, 433, 426), (423, 428, 434), (432, 435, 433), (432, 448, 435), (429, 433, 435), (429, 426, 433), (429, 431, 425), (436, 431, 429), (476, 455, 437), (440, 431, 436), (441, 438, 437), (450, 441, 447), (434, 427, 448), (435, 448, 449), (450, 448, 438), (450, 438, 441), (449, 448, 450), (449, 443, 439), (451, 418, 473), (446, 447, 445, 444), (424, 426, 422), (428, 423, 420), (461, 420, 459), (426, 429, 425), (431, 430, 425), (424, 419, 433), (448, 432, 434), (435, 436, 429), (454, 431, 440, 471), (439, 443, 444), (442, 463, 447), (468, 447, 463), (446, 450, 447), (438, 448, 427), (435, 449, 436), (449, 439, 436), (436, 439, 440), (443, 449, 450), (446, 443, 450), (446, 444, 443), (438, 427, 466), (438, 466, 476, 437), (427, 477, 466), (444, 462, 469, 439), (440, 439, 469, 470), (440, 470, 471), (420, 419, 460, 464), (420, 464, 459), (447, 441, 442), (425, 430, 458, 478), (422, 426, 479, 457), (437, 456, 442, 441), (437, 455, 456), (430, 480, 465), (430, 431, 454, 480), (425, 478, 453), (426, 425, 453, 479), (419, 451, 460), (419, 421, 451), (445, 481, 467), (445, 452, 462, 444), (445, 467, 452), (418, 472, 473), (422, 457, 472, 418), (445, 447, 468, 481), (420, 461, 474, 428), (428, 474, 475), (428, 475, 434), (434, 475, 477, 427), (473, 472, 460, 451), (460, 472, 457, 464), (464, 457, 479, 459), (459, 479, 453, 461), (461, 453, 478, 474), (458, 475, 474, 478), (465, 477, 475, 458), (480, 466, 477, 465), (466, 480, 454, 476), (455, 476, 454, 471), (455, 471, 470, 456), (456, 470, 469, 442), (442, 469, 462, 463), (463, 462, 452, 468), (467, 481, 468, 452), (505, 503, 507), (503, 500, 504), (500, 498, 504), (224, 225, 223), (222, 511, 200), (528, 516, 518, 535), (223, 225, 491), (223, 491, 488), (495, 502, 225), (497, 494, 496), (497, 225, 494), (534, 514, 540, 532), (533, 521, 536, 529), (538, 517, 539, 522), (508, 510, 505), (497, 510, 495), (538, 522, 523, 537), (575, 521, 520), (532, 540, 515, 519), (548, 546, 525, 512), (556, 538, 537), (507, 508, 505), (559, 518, 516, 566), (548, 512, 526), (548, 541, 531, 549), (547, 550, 543), (574, 542, 533), (501, 506, 509), (553, 554, 524, 523), (500, 503, 496), (488, 491, 492), (493, 498, 500), (505, 496, 503), (495, 510, 506), (483, 482, 484, 485), (529, 536, 514, 534), (537, 523, 524, 551), (535, 518, 519, 515), (574, 572, 542), (556, 537, 551, 552), (547, 549, 550), (555, 566, 527), (507, 511, 508), (520, 521, 533, 542), (565, 519, 518), (565, 518, 559), (546, 552, 551), (573, 529, 534), (573, 574, 533, 529), (222, 508, 511), (573, 532, 519, 565), (526, 512, 525, 541), (568, 515, 540), (567, 568, 540, 514), (563, 562, 539, 513), (224, 486, 490), (197, 218, 492), (563, 513, 528), (208, 215, 499), (500, 496, 494), (571, 536, 521, 575), (548, 526, 541), (513, 527, 516, 528), (527, 513, 539, 517), (496, 510, 497), (506, 501, 495), (223, 488, 482), (494, 225, 224), (566, 516, 527), (553, 523, 522), (555, 527, 517, 556), (212, 509, 214), (498, 499, 504), (549, 531, 524, 554), (489, 498, 493), (530, 531, 541, 525), (551, 524, 531, 530), (510, 509, 506), (550, 544, 543), (554, 550, 549), (539, 562, 553, 522), (555, 545, 566), (558, 544, 557), (545, 561, 559), (558, 557, 564), (569, 574, 560), (525, 546, 530), (547, 543, 546), (551, 530, 546), (568, 563, 535, 515), (571, 567, 514, 536), (557, 554, 553), (544, 554, 557), (532, 573, 534), (559, 566, 545), (564, 562, 568), (543, 552, 546), (592, 580, 582, 599), (553, 562, 557), (561, 545, 558), (599, 582, 583, 579), (637, 596, 583, 629), (602, 581, 603, 586), (639, 585, 584), (601, 587, 588, 615), (638, 606, 597), (627, 626, 603, 577), (612, 605, 595, 613), (617, 618, 588, 587), (617, 587, 586), (610, 616, 615), (613, 595, 588, 618), (611, 614, 607), (611, 613, 614), (619, 630, 591), (565, 570, 573), (542, 575, 520), (564, 567, 560), (544, 550, 554), (561, 574, 559), (569, 560, 567), (517, 538, 556), (561, 558, 560), (564, 560, 558), (570, 565, 559), (615, 588, 595, 594), (571, 575, 572), (559, 574, 570), (593, 600, 578, 598), (590, 576, 589, 605), (542, 572, 575), (623, 582, 580, 630), (629, 583, 582), (635, 631, 578, 600), (621, 618, 617), (638, 636, 606), (614, 608, 607), (632, 579, 604), (620, 602, 601), (627, 577, 592), (619, 591, 581, 620), (611, 610, 612, 613), (633, 631, 635), (589, 610, 594), (596, 637, 598), (615, 594, 610), (622, 608, 621), (557, 562, 564), (544, 545, 543), (637, 638, 597, 593), (629, 634, 637), (547, 546, 548, 549), (618, 614, 613), (619, 609, 630), (631, 632, 604, 578), (584, 585, 597, 606), (577, 591, 580, 592), (637, 593, 598), (596, 604, 579, 583), (567, 564, 568), (632, 627, 599, 579), (612, 610, 589, 576), (552, 555, 556), (558, 545, 544), (543, 545, 555), (609, 625, 623), (622, 621, 628), (608, 618, 621), (630, 580, 591), (597, 585, 600, 593), (635, 600, 585, 639), (562, 563, 568), (571, 572, 569), (594, 595, 605, 589), (612, 590, 605), (612, 576, 590), (528, 535, 563), (560, 574, 561), (603, 626, 617, 586), (611, 607, 610), (591, 577, 603, 581), (629, 582, 623), (602, 586, 587, 601), (569, 567, 571), (620, 601, 615, 616), (631, 628, 632), (543, 555, 552), (617, 626, 621), (616, 619, 620), (581, 602, 620), (621, 626, 628), (572, 574, 569), (598, 578, 604, 596), (607, 619, 616), (574, 573, 570), (606, 639, 584), (608, 609, 607), (608, 614, 618), (628, 626, 632), (622, 609, 608), (607, 609, 619), (633, 638, 624), (626, 627, 632), (623, 630, 609), (607, 616, 610), (638, 637, 634), (635, 639, 636), (592, 599, 627), (636, 638, 633), (624, 638, 625), (623, 638, 634), (625, 638, 623), (628, 631, 624), (628, 624, 622), (634, 629, 623), (625, 622, 624), (625, 609, 622), (633, 624, 631), (606, 636, 639), (635, 636, 633)])
me_plane_005.polygons.foreach_set('material_index', [0, 0, 0, 0, 0, 1, 0, 0, 0, 0, 0, 1, 0, 1, 0, 0, 0, 1, 0, 0, 0, 0, 0, 0, 0, 0, 0, 0, 0, 0, 1, 0, 0, 0, 0, 0, 0, 0, 0, 0, 0, 0, 0, 0, 0, 0, 0, 0, 0, 0, 0, 0, 0, 0, 0, 0, 0, 0, 0, 0, 0, 0, 0, 0, 0, 1, 0, 0, 0, 0, 0, 0, 0, 0, 0, 0, 0, 0, 0, 0, 0, 0, 0, 1, 0, 0, 0, 0, 0, 0, 0, 0, 0, 0, 1, 1, 1, 1, 0, 0, 0, 0, 0, 0, 0, 0, 0, 0, 0, 0, 0, 0, 0, 0, 0, 0, 0, 0, 0, 0, 0, 0, 0, 1, 0, 0, 0, 0, 0, 0, 0, 0, 0, 0, 0, 0, 0, 0, 0, 0, 0, 0, 0, 0, 0, 0, 0, 0, 0, 0, 0, 1, 0, 0, 0, 0, 0, 0, 0, 0, 0, 0, 0, 0, 0, 0, 0, 0, 0, 0, 0, 0, 1, 0, 0, 0, 1, 0, 0, 0, 1, 1, 0, 0, 0, 0, 0, 0, 0, 0, 0, 0, 0, 0, 0, 0, 0, 0, 0, 0, 0, 1, 1, 1, 0, 0, 0, 0, 0, 0, 0, 0, 0, 0, 0, 1, 0, 0, 0, 0, 0, 0, 0, 0, 0, 1, 0, 0, 0, 0, 0, 0, 1, 0, 0, 0, 0, 0, 1, 0, 0, 0, 0, 0, 0, 0, 0, 1, 0, 0, 0, 0, 0, 0, 0, 0, 0, 0, 1, 1, 1, 0, 0, 0, 0, 0, 0, 0, 0, 0, 0, 0, 1, 0, 0, 0, 0, 0, 0, 0, 0, 0, 0, 0, 0, 0, 1, 0, 0, 0, 0, 0, 1, 1, 0, 0, 0, 0, 0, 0, 0, 0, 0, 0, 0, 0, 0, 0, 0, 0, 0, 1, 0, 0, 0, 0, 0, 0, 0, 0, 0, 0, 1, 0, 0, 0, 0, 0, 0, 0, 0, 0, 0, 0, 0, 0, 0, 0, 0, 0, 0, 0, 0, 1, 0, 0, 0, 0, 0, 0, 0, 0, 0, 0, 0, 0, 0, 0, 0, 0, 0, 0, 0, 0, 0, 0, 0, 0, 0, 0, 0, 1, 0, 0, 0, 0, 0, 0, 0, 0, 0, 0, 0, 0, 0, 0, 0, 0, 0, 0, 0, 0, 1, 0, 0, 0, 1, 0, 0, 0, 1, 1, 0, 0, 0, 0, 0, 0, 0, 0, 0, 0, 0, 0, 0, 0, 0, 0, 0, 0, 0, 1, 1, 1, 0, 0, 0, 0, 0, 0, 0, 0, 0, 0, 0, 0, 1, 0, 0, 0, 0, 0, 0, 0, 0, 0, 0, 0, 0, 0, 0, 0, 0, 0, 0, 0, 0, 0, 0, 0, 0, 0, 0, 0, 1, 0, 0, 0, 0, 0, 0, 0, 0, 0, 0, 0, 0, 0, 0, 0, 0, 0, 0, 0, 0, 1, 0, 0, 0, 1, 0, 0, 0, 1, 1, 0, 0, 0, 0, 0, 0, 0, 0, 0, 0, 0, 0, 0, 0, 0, 0, 0, 0, 0, 1, 1, 1, 0, 0, 0, 0, 0, 0, 0, 0, 0, 0, 1, 0, 0, 0, 1, 0, 0, 0, 0, 0, 0, 1, 0, 1, 0, 0, 0, 0, 0, 0, 0, 0, 0, 0, 0, 0, 0, 0, 0, 0, 0, 0, 0, 0, 0, 1, 0, 0, 0, 0, 0, 0, 0, 0, 0, 0, 0, 0, 1, 0, 0, 0, 1, 0, 0, 0, 0, 0, 0, 0, 0, 0, 0, 0, 0, 0, 0, 0, 0, 0, 0, 0, 0, 0, 1, 0, 0, 0, 0, 0, 0, 0, 0, 0, 0, 1, 0, 0, 0, 0, 0, 0, 0, 0, 0, 1, 0, 0, 0, 0, 0, 0, 0, 0, 0, 0, 0, 0, 0, 0, 0, 0, 0, 0, 0, 0, 0, 0, 0, 0, 0, 0, 0, 1, 0, 0, 0, 0, 0, 0, 0, 0, 0, 0, 0, 0, 0, 0, 0, 0, 0, 0, 0, 0, 1, 0, 0, 0, 1, 0, 0, 0, 1, 1, 0, 0, 0, 0, 0, 0, 0, 0, 0, 0, 0, 0, 0, 0, 0, 0, 0, 0, 0, 1, 1, 1, 0, 0, 0, 0, 0, 0, 0, 0, 0, 0, 0, 0, 1, 0, 0, 0, 0, 0, 0, 0, 0, 0, 0, 0, 0, 0, 0, 0, 0, 0, 0, 0, 0, 0, 0, 0, 0, 0, 0, 0, 0, 0, 0, 0, 1, 0, 0, 0, 0, 0, 0, 0, 0, 0, 0, 0, 0, 0, 0, 0, 0, 1, 0, 0, 1, 1, 0, 0, 0, 1, 0, 0, 0, 0, 0, 0, 1, 0, 0, 1, 0, 0, 0, 0, 0, 0, 0, 0, 0, 0, 0, 0, 0, 0, 0, 0, 1, 0, 0, 0, 0, 0, 0, 0, 1, 0, 0, 1, 0, 0, 0, 0, 0, 1, 0, 0, 1, 0, 0, 0, 0, 0, 0, 0, 0, 0, 0, 0, 0, 0, 0, 0, 0, 0, 0, 0, 0, 0, 0, 0, 0, 0, 0, 0, 0, 0, 1, 0, 0, 0, 0, 0, 0, 0, 0, 0, 0, 0, 0, 0, 0, 0, 0, 1, 0, 0, 0, 1, 0, 0, 0, 0, 0, 0, 0, 0, 0, 0, 1, 0, 0, 0, 0, 1, 0, 0, 0, 0, 0, 0, 0, 0, 0, 0, 0, 0, 0, 0, 0, 0, 0, 0, 0, 0, 0, 0, 0, 0, 0, 1, 0, 0, 0, 0, 1, 0, 0, 0, 0, 0, 0, 0, 0, 0, 0, 0, 0])
me_plane_005.materials.append(mat_material_002)
me_plane_005.materials.append(mat_material_005)
me_plane_005.update()
me_cylinder = bpy.data.meshes.new('Cylinder')
me_cylinder.from_pydata([(-0.0007872, 0.3512, 0.1561), (0.1556, 0.324, 0.2852), (0.2808, 0.2244, 0.2852), (0.3504, 0.08038, 0.2852), (0.3505, -0.0796, 0.2852), (0.2813, -0.2238, 0.2852), (0.1563, -0.3237, 0.2852), (0.0003988, -0.3595, 0.2852), (-0.1556, -0.324, 0.2852), (-0.2808, -0.2244, 0.2852), (-0.3504, -0.08038, 0.2852), (-0.3505, 0.0796, 0.2852), (-0.2813, 0.2238, 0.2852), (-0.1563, 0.3237, 0.2852), (0.1344, 0.2613, 0.145), (-0.02301, 0.3904, 0.267), (-0.0003988, 0.3595, 0.2852), (0.166, 0.3565, 0.1814), (0.155, 0.3275, 0.1612), (0.2475, 0.1927, 0.149), (0.1298, 0.2694, 0.2977), (0.3049, 0.2432, 0.1771), (0.2818, 0.2278, 0.1612), (0.3821, 0.09339, 0.183), (0.3446, 0.07802, 0.157), (0.3395, -0.07934, 0.1552), (0.2916, 0.06654, 0.2977), (0.3876, -0.09888, 0.202), (0.3821, -0.07587, 0.1778), (0.2977, -0.2638, 0.1991), (0.3049, -0.2432, 0.1771), (0.2789, -0.2218, 0.1584), (0.1515, -0.3149, 0.1554), (0.2338, -0.1865, 0.2977), (0.1689, -0.3507, 0.1784), (-0.01016, -0.3999, 0.202), (0.01106, -0.3894, 0.1778), (0.0006231, -0.3564, 0.1584), (-0.1328, -0.2842, 0.149), (0.007571, -0.2822, 0.3006), (-0.166, -0.3565, 0.1814), (-0.155, -0.3275, 0.1612), (-0.2747, -0.2204, 0.1566), (-0.3043, -0.2492, 0.1814), (-0.3423, -0.07929, 0.1562), (-0.2175, -0.1855, 0.3), (-0.3772, -0.09744, 0.1778), (-0.3397, 0.07753, 0.155), (-0.3876, 0.09888, 0.202), (-0.3821, 0.07587, 0.1778), (-0.2444, 0.1924, 0.1484), (-0.2752, 0.04817, 0.3011), (-0.3107, 0.2412, 0.1814), (-0.2848, 0.224, 0.1612), (-0.1201, 0.2685, 0.1451), (-0.1692, 0.3514, 0.1771), (-0.1572, 0.3264, 0.1611), (-0.134, 0.2452, 0.3011), (6.331e-08, 0.3892, 0.1784), (0.01015, 0.3999, 0.202), (0.1621, 0.3539, 0.2679), (0.1819, 0.356, 0.2443), (0.2996, 0.2485, 0.2679), (0.3339, 0.2203, 0.2437), (0.3801, 0.08674, 0.2682), (0.3841, 0.1099, 0.2415), (0.3879, -0.08424, 0.2573), (0.3196, -0.2254, 0.267), (0.3339, -0.2203, 0.2437), (0.1691, -0.3512, 0.2682), (0.1926, -0.35, 0.2415), (0.004192, -0.3969, 0.2573), (-0.1808, -0.3432, 0.2671), (-0.1926, -0.35, 0.2415), (-0.2996, -0.2485, 0.2679), (-0.2891, -0.2765, 0.2437), (-0.3778, -0.09393, 0.2679), (-0.3875, -0.09811, 0.2443), (-0.3811, 0.07927, 0.2679), (-0.309, 0.2368, 0.2679), (-0.3339, 0.2203, 0.2437), (-0.1883, 0.3395, 0.2671), (-0.1819, 0.356, 0.2443), (-0.111, 0.3832, 0.2025), (-0.06079, 0.394, 0.2435), (-0.2702, 0.2932, 0.2435), (-0.219, 0.3343, 0.2015), (-0.3489, 0.1935, 0.2025), (-0.3983, -0.02297, 0.2025), (-0.3947, 0.06598, 0.2467), (-0.346, -0.1981, 0.2435), (-0.3747, -0.1391, 0.2015), (-0.2663, -0.2971, 0.2025), (-0.111, -0.3832, 0.2025), (0.111, -0.3832, 0.2025), (0.08467, -0.3908, 0.2428), (0.2702, -0.2932, 0.2435), (0.219, -0.3343, 0.2015), (0.3489, -0.1935, 0.2025), (0.3983, 0.02297, 0.2025), (0.3998, -0.004409, 0.2428), (0.3489, 0.1935, 0.2025), (0.2772, 0.2879, 0.2015), (0.2702, 0.2932, 0.2435), (0.111, 0.3832, 0.2025), (0.03596, 0.3984, 0.2437), (-0.1072, -0.3785, 0.2599), (-3.442e-08, 1.327e-08, 0.312), (0.2054, -0.04688, 0.3064), (0.08395, 0.1969, 0.306), (5.065e-08, 4.482e-11, 0.1327), (0.2107, -0.03803, 0.1388), (0.009799, -0.2138, 0.1388), (-0.2054, -0.04688, 0.1384)], [], [(105, 60, 61), (20, 1, 16), (59, 105, 104), (20, 2, 1), (103, 62, 63), (61, 103, 102), (63, 64, 65), (26, 3, 2), (63, 65, 101), (64, 4, 66), (65, 100, 99), (64, 100, 65), (26, 4, 3), (67, 68, 66), (4, 67, 66), (33, 5, 4), (96, 69, 70), (67, 96, 68), (33, 6, 5), (96, 70, 97), (69, 7, 71), (70, 95, 94), (69, 95, 70), (39, 7, 6), (60, 15, 16, 1), (7, 106, 71), (39, 8, 7), (106, 8, 72), (106, 72, 73), (106, 73, 93), (45, 9, 8), (73, 75, 92), (90, 76, 77), (74, 90, 75), (45, 10, 9), (90, 77, 91), (51, 11, 10), (51, 12, 11), (51, 57, 12), (45, 51, 10), (39, 45, 8), (33, 39, 6), (85, 81, 82), (79, 85, 80), (57, 13, 12), (85, 82, 86), (15, 84, 82), (13, 15, 81), (57, 16, 13), (84, 15, 105), (111, 24, 25), (112, 32, 37), (44, 113, 42), (47, 113, 44), (82, 83, 86), (83, 84, 59), (52, 86, 55), (85, 86, 52), (56, 54, 50), (87, 80, 52), (53, 50, 47), (46, 88, 49), (49, 47, 44), (77, 88, 91), (88, 89, 48), (43, 91, 46), (46, 44, 42), (90, 91, 43), (40, 92, 43), (73, 92, 40), (92, 75, 43), (93, 73, 40), (34, 94, 36), (70, 94, 97), (94, 95, 35), (31, 30, 32), (97, 34, 30), (96, 97, 29), (98, 68, 29), (23, 99, 28), (28, 25, 24), (65, 99, 23), (99, 100, 27), (22, 21, 24), (101, 23, 21), (63, 101, 102), (101, 65, 23), (17, 102, 21), (61, 102, 17), (22, 19, 14), (104, 61, 17), (18, 14, 0), (15, 60, 105), (103, 61, 60, 62), (105, 61, 104), (62, 60, 1, 2), (64, 62, 2, 3), (62, 64, 63), (68, 98, 27, 66), (3, 4, 64), (100, 64, 66), (4, 5, 67), (69, 67, 5, 6), (67, 69, 96), (106, 93, 35, 71), (6, 7, 69), (95, 69, 71), (7, 8, 106), (75, 73, 72, 74), (74, 72, 8, 9), (76, 74, 9, 10), (74, 76, 90), (89, 77, 76, 78), (78, 76, 10, 11), (80, 89, 78, 79), (88, 77, 89), (79, 78, 11, 12), (80, 87, 48, 89), (20, 16, 57, 109), (57, 107, 109), (51, 107, 57), (45, 107, 51), (39, 107, 45), (108, 107, 39), (109, 107, 108), (33, 4, 26, 108), (33, 108, 39), (26, 2, 20, 109), (81, 79, 12, 13), (109, 108, 26), (79, 81, 85), (113, 50, 54, 110), (13, 16, 15), (81, 15, 82), (83, 82, 84), (14, 110, 54), (111, 110, 14), (112, 110, 111), (113, 110, 112), (111, 31, 32, 112), (0, 14, 54), (19, 111, 14), (24, 111, 19), (31, 111, 25), (112, 38, 42, 113), (38, 112, 37), (0, 56, 55, 58), (50, 113, 47), (58, 55, 83, 59), (55, 56, 53, 52), (55, 86, 83), (59, 84, 105), (56, 0, 54), (52, 53, 47, 49), (80, 85, 52), (50, 53, 56), (87, 52, 49, 48), (43, 42, 41, 40), (44, 46, 49), (88, 48, 49), (46, 91, 88), (42, 43, 46), (75, 90, 43), (40, 41, 37, 36), (38, 41, 42), (93, 40, 36, 35), (36, 37, 32, 34), (38, 37, 41), (30, 31, 25, 28), (94, 35, 36), (34, 97, 94), (35, 95, 71), (30, 29, 97), (30, 34, 32), (68, 96, 29), (98, 30, 28, 27), (21, 22, 18, 17), (98, 29, 30), (24, 23, 28), (99, 27, 28), (27, 100, 66), (21, 23, 24), (21, 102, 101), (19, 22, 24), (17, 18, 0, 58), (102, 103, 63), (14, 18, 22), (104, 17, 58, 59)])
_uv = me_cylinder.uv_layers.new(name='UVMap')
_uv.uv.foreach_set('vector', [0.9857, 0.8077, 0.9316, 0.875, 0.9254, 0.804, 0.9645, 1.0, 0.9276, 0.9437, 0.9974, 0.9441, 0.9919, 0.6924, 0.9857, 0.8077, 0.9546, 0.6972, 0.8931, 1.0, 0.8561, 0.9437, 0.9276, 0.9437, 0.8822, 0.8043, 0.8602, 0.875, 0.8428, 0.8077, 0.9254, 0.804, 0.8822, 0.8043, 0.878, 0.6914, 0.8428, 0.8077, 0.7857, 0.875, 0.7937, 0.8022, 0.8217, 1.0, 0.7847, 0.9437, 0.8561, 0.9437, 0.8428, 0.8077, 0.7937, 0.8022, 0.8312, 0.6972, 0.7857, 0.875, 0.7133, 0.9437, 0.7154, 0.8442, 0.7937, 0.8022, 0.7476, 0.8082, 0.7597, 0.6972, 0.7857, 0.875, 0.7476, 0.8082, 0.7937, 0.8022, 0.7502, 1.0, 0.7133, 0.9437, 0.7847, 0.9437, 0.6521, 0.875, 0.6572, 0.8077, 0.7154, 0.8442, 0.7133, 0.9437, 0.6521, 0.875, 0.7154, 0.8442, 0.6788, 1.0, 0.6419, 0.9437, 0.7133, 0.9437, 0.6178, 0.8043, 0.5715, 0.875, 0.5794, 0.8022, 0.6521, 0.875, 0.6178, 0.8043, 0.6572, 0.8077, 0.6074, 1.0, 0.5704, 0.9437, 0.6419, 0.9437, 0.6178, 0.8043, 0.5794, 0.8022, 0.5923, 0.6914, 0.5715, 0.875, 0.499, 0.9437, 0.5011, 0.8442, 0.5794, 0.8022, 0.5333, 0.8082, 0.5454, 0.6972, 0.5715, 0.875, 0.5333, 0.8082, 0.5794, 0.8022, 0.5359, 1.0, 0.499, 0.9437, 0.5704, 0.9437, 0.9316, 0.875, 0.9942, 0.875, 0.9974, 0.9441, 0.9276, 0.9437, 0.499, 0.9437, 0.4585, 0.8376, 0.5011, 0.8442, 0.4645, 1.0, 0.4276, 0.9437, 0.499, 0.9437, 0.4585, 0.8376, 0.4276, 0.9437, 0.4228, 0.875, 0.4585, 0.8376, 0.4228, 0.875, 0.4206, 0.8022, 0.4585, 0.8376, 0.4206, 0.8022, 0.4546, 0.6972, 0.3931, 1.0, 0.3561, 0.9437, 0.4276, 0.9437, 0.4206, 0.8022, 0.3715, 0.8077, 0.3831, 0.6972, 0.3321, 0.8043, 0.2887, 0.875, 0.2889, 0.804, 0.3602, 0.875, 0.3321, 0.8043, 0.3715, 0.8077, 0.3217, 1.0, 0.2847, 0.9437, 0.3561, 0.9437, 0.3321, 0.8043, 0.2889, 0.804, 0.3066, 0.6914, 0.2502, 1.0, 0.2133, 0.9437, 0.2847, 0.9437, 0.1788, 1.0, 0.1419, 0.9437, 0.2133, 0.9437, 0.04208, 0.2875, 0.1497, 0.4359, 0.06236, 0.3996, 0.08439, 0.1087, 0.04208, 0.2875, 0.01602, 0.1966, 0.2562, 0.03559, 0.08439, 0.1087, 0.1459, 0.03377, 0.4286, 0.108, 0.2562, 0.03559, 0.3541, 0.03377, 0.1178, 0.8043, 0.08065, 0.875, 0.07462, 0.804, 0.1459, 0.875, 0.1178, 0.8043, 0.1572, 0.8077, 0.1074, 1.0, 0.07042, 0.9437, 0.1419, 0.9437, 0.1178, 0.8043, 0.07462, 0.804, 0.0923, 0.6914, 0.01295, 0.875, 0.02503, 0.8043, 0.07462, 0.804, 0.07042, 0.9437, 0.01295, 0.875, 0.08065, 0.875, 0.03594, 1.0, 0.001442, 0.9437, 0.07042, 0.9437, 0.02503, 0.8043, 0.01295, 0.875, -1.341e-07, 0.8018, 0.9016, 0.2183, 0.984, 0.2994, 0.9824, 0.1962, 0.7567, 0.09423, 0.8491, 0.03204, 0.753, 0.01069, 0.5161, 0.1994, 0.6044, 0.2178, 0.5612, 0.103, 0.5178, 0.3084, 0.6044, 0.2178, 0.5161, 0.1994, 0.07462, 0.804, 0.04545, 0.6972, 0.0923, 0.6914, 0.04545, 0.6972, 0.02503, 0.8043, 0.008283, 0.6875, 0.1449, 0.6371, 0.0923, 0.6914, 0.07147, 0.625, 0.1178, 0.8043, 0.0923, 0.6914, 0.1449, 0.6371, 0.07152, 0.5625, 0.07089, 0.5, 0.1447, 0.5, 0.1688, 0.6972, 0.1572, 0.8077, 0.1449, 0.6371, 0.144, 0.5625, 0.1447, 0.5, 0.2132, 0.5431, 0.2902, 0.625, 0.2597, 0.6972, 0.2188, 0.625, 0.2188, 0.625, 0.2132, 0.5431, 0.2844, 0.5466, 0.2889, 0.804, 0.2597, 0.6972, 0.3066, 0.6914, 0.2597, 0.6972, 0.2239, 0.8045, 0.2107, 0.6924, 0.3592, 0.6371, 0.3066, 0.6914, 0.2902, 0.625, 0.2902, 0.625, 0.2844, 0.5466, 0.3568, 0.5481, 0.3321, 0.8043, 0.3066, 0.6914, 0.3592, 0.6371, 0.4306, 0.6371, 0.3831, 0.6972, 0.3592, 0.6371, 0.4206, 0.8022, 0.3831, 0.6972, 0.4306, 0.6371, 0.3831, 0.6972, 0.3715, 0.8077, 0.3592, 0.6371, 0.4546, 0.6972, 0.4206, 0.8022, 0.4306, 0.6371, 0.5714, 0.625, 0.5454, 0.6972, 0.5045, 0.625, 0.5794, 0.8022, 0.5454, 0.6972, 0.5923, 0.6914, 0.5454, 0.6972, 0.5333, 0.8082, 0.4964, 0.6924, 0.6435, 0.5528, 0.6428, 0.625, 0.5712, 0.5446, 0.5923, 0.6914, 0.5714, 0.625, 0.6428, 0.625, 0.6178, 0.8043, 0.5923, 0.6914, 0.6346, 0.6875, 0.6688, 0.6972, 0.6572, 0.8077, 0.6346, 0.6875, 0.788, 0.6422, 0.7597, 0.6972, 0.7188, 0.625, 0.7188, 0.625, 0.7142, 0.5438, 0.7851, 0.5497, 0.7937, 0.8022, 0.7597, 0.6972, 0.788, 0.6422, 0.7597, 0.6972, 0.7476, 0.8082, 0.7107, 0.6924, 0.8583, 0.5625, 0.8572, 0.625, 0.7851, 0.5497, 0.8312, 0.6972, 0.788, 0.6422, 0.8572, 0.625, 0.8428, 0.8077, 0.8312, 0.6972, 0.878, 0.6914, 0.8312, 0.6972, 0.7937, 0.8022, 0.788, 0.6422, 0.9306, 0.6371, 0.878, 0.6914, 0.8572, 0.625, 0.9254, 0.804, 0.878, 0.6914, 0.9306, 0.6371, 0.8583, 0.5625, 0.8566, 0.5, 0.9305, 0.5, 0.9546, 0.6972, 0.9254, 0.804, 0.9306, 0.6371, 0.9297, 0.5625, 0.9305, 0.5, 0.9977, 0.5461, 0.9942, 0.875, 0.9316, 0.875, 0.9857, 0.8077, 0.8822, 0.8043, 0.9254, 0.804, 0.9316, 0.875, 0.8602, 0.875, 0.9857, 0.8077, 0.9254, 0.804, 0.9546, 0.6972, 0.8602, 0.875, 0.9316, 0.875, 0.9276, 0.9437, 0.8561, 0.9437, 0.7857, 0.875, 0.8602, 0.875, 0.8561, 0.9437, 0.7847, 0.9437, 0.8602, 0.875, 0.7857, 0.875, 0.8428, 0.8077, 0.6572, 0.8077, 0.6688, 0.6972, 0.7107, 0.6924, 0.7154, 0.8442, 0.7847, 0.9437, 0.7133, 0.9437, 0.7857, 0.875, 0.7476, 0.8082, 0.7857, 0.875, 0.7154, 0.8442, 0.7133, 0.9437, 0.6419, 0.9437, 0.6521, 0.875, 0.5715, 0.875, 0.6521, 0.875, 0.6419, 0.9437, 0.5704, 0.9437, 0.6521, 0.875, 0.5715, 0.875, 0.6178, 0.8043, 0.4585, 0.8376, 0.4546, 0.6972, 0.4964, 0.6924, 0.5011, 0.8442, 0.5704, 0.9437, 0.499, 0.9437, 0.5715, 0.875, 0.5333, 0.8082, 0.5715, 0.875, 0.5011, 0.8442, 0.499, 0.9437, 0.4276, 0.9437, 0.4585, 0.8376, 0.3715, 0.8077, 0.4206, 0.8022, 0.4228, 0.875, 0.3602, 0.875, 0.3602, 0.875, 0.4228, 0.875, 0.4276, 0.9437, 0.3561, 0.9437, 0.2887, 0.875, 0.3602, 0.875, 0.3561, 0.9437, 0.2847, 0.9437, 0.3602, 0.875, 0.2887, 0.875, 0.3321, 0.8043, 0.2239, 0.8045, 0.2889, 0.804, 0.2887, 0.875, 0.2173, 0.875, 0.2173, 0.875, 0.2887, 0.875, 0.2847, 0.9437, 0.2133, 0.9437, 0.1572, 0.8077, 0.2239, 0.8045, 0.2173, 0.875, 0.1459, 0.875, 0.2597, 0.6972, 0.2889, 0.804, 0.2239, 0.8045, 0.1459, 0.875, 0.2173, 0.875, 0.2133, 0.9437, 0.1419, 0.9437, 0.1572, 0.8077, 0.1688, 0.6972, 0.2107, 0.6924, 0.2239, 0.8045, 0.3487, 0.4557, 0.25, 0.49, 0.1497, 0.4359, 0.3146, 0.3908, 0.1497, 0.4359, 0.25, 0.25, 0.3146, 0.3908, 0.04208, 0.2875, 0.25, 0.25, 0.1497, 0.4359, 0.08439, 0.1087, 0.25, 0.25, 0.04208, 0.2875, 0.2562, 0.03559, 0.25, 0.25, 0.08439, 0.1087, 0.3952, 0.2158, 0.25, 0.25, 0.2562, 0.03559, 0.3146, 0.3908, 0.25, 0.25, 0.3952, 0.2158, 0.4286, 0.108, 0.484, 0.1966, 0.4723, 0.3011, 0.3952, 0.2158, 0.4286, 0.108, 0.3952, 0.2158, 0.2562, 0.03559, 0.4723, 0.3011, 0.4376, 0.3996, 0.3487, 0.4557, 0.3146, 0.3908, 0.08065, 0.875, 0.1459, 0.875, 0.1419, 0.9437, 0.07042, 0.9437, 0.3146, 0.3908, 0.3952, 0.2158, 0.4723, 0.3011, 0.1459, 0.875, 0.08065, 0.875, 0.1178, 0.8043, 0.6044, 0.2178, 0.5648, 0.3944, 0.6589, 0.4539, 0.75, 0.25, 0.07042, 0.9437, 0.001442, 0.9437, 0.01295, 0.875, 0.08065, 0.875, 0.01295, 0.875, 0.07462, 0.804, 0.04545, 0.6972, 0.07462, 0.804, 0.02503, 0.8043, 0.8501, 0.4474, 0.75, 0.25, 0.6589, 0.4539, 0.9016, 0.2183, 0.75, 0.25, 0.8501, 0.4474, 0.7567, 0.09423, 0.75, 0.25, 0.9016, 0.2183, 0.6044, 0.2178, 0.75, 0.25, 0.7567, 0.09423, 0.9016, 0.2183, 0.9352, 0.09842, 0.8491, 0.03204, 0.7567, 0.09423, 0.7539, 0.4891, 0.8501, 0.4474, 0.6589, 0.4539, 0.937, 0.3981, 0.9016, 0.2183, 0.8501, 0.4474, 0.984, 0.2994, 0.9016, 0.2183, 0.937, 0.3981, 0.9352, 0.09842, 0.9016, 0.2183, 0.9824, 0.1962, 0.7567, 0.09423, 0.6472, 0.03476, 0.5612, 0.103, 0.6044, 0.2178, 0.6472, 0.03476, 0.7567, 0.09423, 0.753, 0.01069, 0.00186, 0.5461, 0.07152, 0.5625, 0.07147, 0.625, 0.006117, 0.625, 0.5648, 0.3944, 0.6044, 0.2178, 0.5178, 0.3084, 0.006117, 0.625, 0.07147, 0.625, 0.04545, 0.6972, 0.008283, 0.6875, 0.07147, 0.625, 0.07152, 0.5625, 0.144, 0.5625, 0.1449, 0.6371, 0.07147, 0.625, 0.0923, 0.6914, 0.04545, 0.6972, 0.008283, 0.6875, 0.02503, 0.8043, -1.341e-07, 0.8018, 0.07152, 0.5625, 0.00186, 0.5461, 0.07089, 0.5, 0.1449, 0.6371, 0.144, 0.5625, 0.2132, 0.5431, 0.2188, 0.625, 0.1572, 0.8077, 0.1178, 0.8043, 0.1449, 0.6371, 0.1447, 0.5, 0.144, 0.5625, 0.07152, 0.5625, 0.1688, 0.6972, 0.1449, 0.6371, 0.2188, 0.625, 0.2107, 0.6924, 0.3592, 0.6371, 0.3568, 0.5481, 0.4297, 0.5625, 0.4306, 0.6371, 0.2844, 0.5466, 0.2902, 0.625, 0.2188, 0.625, 0.2597, 0.6972, 0.2107, 0.6924, 0.2188, 0.625, 0.2902, 0.625, 0.3066, 0.6914, 0.2597, 0.6972, 0.3568, 0.5481, 0.3592, 0.6371, 0.2902, 0.625, 0.3715, 0.8077, 0.3321, 0.8043, 0.3592, 0.6371, 0.4306, 0.6371, 0.4297, 0.5625, 0.5013, 0.5527, 0.5045, 0.625, 0.4291, 0.5, 0.4297, 0.5625, 0.3568, 0.5481, 0.4546, 0.6972, 0.4306, 0.6371, 0.5045, 0.625, 0.4964, 0.6924, 0.5045, 0.625, 0.5013, 0.5527, 0.5712, 0.5446, 0.5714, 0.625, 0.4291, 0.5, 0.5013, 0.5527, 0.4297, 0.5625, 0.6428, 0.625, 0.6435, 0.5528, 0.7142, 0.5438, 0.7188, 0.625, 0.5454, 0.6972, 0.4964, 0.6924, 0.5045, 0.625, 0.5714, 0.625, 0.5923, 0.6914, 0.5454, 0.6972, 0.4964, 0.6924, 0.5333, 0.8082, 0.5011, 0.8442, 0.6428, 0.625, 0.6346, 0.6875, 0.5923, 0.6914, 0.6428, 0.625, 0.5714, 0.625, 0.5712, 0.5446, 0.6572, 0.8077, 0.6178, 0.8043, 0.6346, 0.6875, 0.6688, 0.6972, 0.6428, 0.625, 0.7188, 0.625, 0.7107, 0.6924, 0.8572, 0.625, 0.8583, 0.5625, 0.9297, 0.5625, 0.9306, 0.6371, 0.6688, 0.6972, 0.6346, 0.6875, 0.6428, 0.625, 0.7851, 0.5497, 0.788, 0.6422, 0.7188, 0.625, 0.7597, 0.6972, 0.7107, 0.6924, 0.7188, 0.625, 0.7107, 0.6924, 0.7476, 0.8082, 0.7154, 0.8442, 0.8572, 0.625, 0.788, 0.6422, 0.7851, 0.5497, 0.8572, 0.625, 0.878, 0.6914, 0.8312, 0.6972, 0.8566, 0.5, 0.8583, 0.5625, 0.7851, 0.5497, 0.9306, 0.6371, 0.9297, 0.5625, 0.9977, 0.5461, 0.9955, 0.625, 0.878, 0.6914, 0.8822, 0.8043, 0.8428, 0.8077, 0.9305, 0.5, 0.9297, 0.5625, 0.8583, 0.5625, 0.9546, 0.6972, 0.9306, 0.6371, 0.9955, 0.625, 0.9919, 0.6924])
me_cylinder.materials.append(mat_material_001)
me_cylinder.update()
me_cube_001 = bpy.data.meshes.new('Cube.001')
me_cube_001.from_pydata([(0.1659, 0.3632, 0.1579), (0.07121, 0.3118, 0.1585), (0.366, 0.1841, 0.1557), (0.3387, 0.2883, 0.1562), (0.01786, 0.1886, 0.1585), (0.04515, 0.08439, 0.1579), (0.218, 0.00954, 0.1562), (0.3127, 0.06093, 0.1557), (0.1005, 0.3571, 0.1562), (0.379, 0.2365, 0.1536), (0.004818, 0.1362, 0.1562), (0.2833, 0.01562, 0.1536), (0.2564, 0.3352, 0.1584), (0.1275, 0.03746, 0.1584), (0.03981, 0.2522, 0.1597), (0.3441, 0.1204, 0.157), (0.1043, 0.3417, 0.1938), (0.3667, 0.228, 0.1913), (0.01871, 0.144, 0.1938), (0.2811, 0.0304, 0.1913), (0.1033, 0.2824, 0.201), (0.3001, 0.2442, 0.1985), (0.08589, 0.128, 0.2004), (0.2826, 0.08932, 0.198), (0.3402, 0.2916, 0.136), (0.04253, 0.08121, 0.1354), (0.3099, 0.06158, 0.1361), (0.2219, 0.253, 0.1995), (0.1639, 0.1189, 0.1995), (0.07336, 0.2377, 0.201), (0.3126, 0.1341, 0.198), (0.2403, 0.06729, 0.1983), (0.2746, 0.07901, 0.198), (0.0597, 0.1759, 0.2009), (0.07658, 0.1373, 0.2006), (0.3268, 0.1995, 0.198), (0.3118, 0.2326, 0.1983), (0.1488, 0.304, 0.2006), (0.1091, 0.29, 0.2009), (0.2237, 0.06786, 0.1985), (0.06119, 0.1853, 0.201), (0.07349, 0.3114, 0.1352), (0.3248, 0.1866, 0.198), (0.162, 0.3037, 0.2004), (0.3636, 0.1857, 0.1361), (0.01968, 0.1872, 0.1352), (0.2166, 0.00623, 0.136), (0.1664, 0.3673, 0.1354), (0.3388, 0.1227, 0.1361), (0.1251, 0.03332, 0.1357), (0.04483, 0.2501, 0.1352), (0.3793, 0.2381, 0.1361), (0.003543, 0.1348, 0.1352), (0.2824, 0.01433, 0.1361), (0.1007, 0.3591, 0.1352), (0.2578, 0.3398, 0.1357), (0.07463, 0.04766, 0.2142), (0.175, 0.09289, 0.2142), (0.2525, -0.238, 0.2142), (0.1521, -0.2832, 0.2142), (-0.002156, -0.06603, 0.2142), (-0.006634, -0.176, 0.2142), (0.3293, -0.1243, 0.2142), (0.3337, -0.01434, 0.2142), (0.03557, -0.008733, 0.2142), (0.06572, -0.24, 0.2142), (0.2916, -0.1816, 0.2142), (0.1077, 0.09379, 0.2142), (0.2194, -0.2841, 0.2142), (-0.03258, -0.114, 0.2142), (0.3597, -0.07637, 0.2142), (0.2614, 0.04969, 0.2142), (0.0702, 0.04946, 0.1749), (0.106, 0.09083, 0.175), (0.2565, -0.2396, 0.1787), (0.221, -0.2814, 0.1786), (0.0273, -0.00315, 0.1751), (-0.03049, -0.1112, 0.175), (-0.001965, -0.171, 0.1757), (0.07009, -0.2336, 0.1768), (0.2991, -0.1867, 0.1786), (0.1686, 0.05036, 0.2514), (0.257, 0.04321, 0.1768), (0.3293, -0.01907, 0.1779), (0.1186, 0.05346, 0.2511), (0.3578, -0.07887, 0.1786), (0.2086, -0.2437, 0.2524), (0.1721, 0.08668, 0.1757), (0.1586, -0.2406, 0.2522), (0.1549, -0.2774, 0.1779), (-0.005479, -0.0626, 0.1749), (0.02834, -0.07174, 0.2511), (0.3323, -0.1274, 0.1787), (0.08672, -0.04328, 0.2513), (0.008895, -0.109, 0.2511), (0.08934, -0.205, 0.2518), (0.2407, -0.1473, 0.2522), (0.2989, -0.1188, 0.2524), (0.2378, 0.0147, 0.2518), (0.3182, -0.08146, 0.2524), (0.09132, 0.0215, 0.2511), (0.236, -0.2119, 0.2524), (0.03044, -0.1542, 0.2514), (0.2966, -0.03623, 0.2522), (-0.1314, 0.1143, 0.1656), (-0.04102, 0.05568, 0.1669), (-0.3094, 0.05331, 0.1619), (-0.3448, -0.04843, 0.1606), (-0.03286, -0.173, 0.1656), (0.002503, -0.07131, 0.1669), (-0.3013, -0.1754, 0.1606), (-0.2109, -0.2341, 0.1619), (-0.06659, 0.1032, 0.1646), (-0.3535, 0.004865, 0.1586), (0.01146, -0.1245, 0.1646), (-0.2755, -0.2229, 0.1586), (-0.3224, -0.1117, 0.162), (-0.1186, -0.2134, 0.1651), (-0.2238, 0.09359, 0.1651), (-0.01997, -0.008056, 0.1681), (-0.343, -0.004926, 0.1964), (-0.2731, -0.2087, 0.1964), (-0.3414, -0.04669, 0.1387), (0.001375, -0.07223, 0.1466), (-0.07694, 0.02933, 0.1998), (-0.2785, 0.008104, 0.1989), (-0.07076, -0.1319, 0.1996), (-0.2092, -0.2375, 0.1403), (-0.2724, -0.1512, 0.1987), (-0.131, 0.1183, 0.145), (-0.3093, -0.02325, 0.1987), (-0.3102, 0.05708, 0.1403), (-0.3051, -0.01507, 0.1987), (-0.03013, -0.176, 0.145), (-0.2975, -0.1747, 0.1387), (-0.2495, -0.1774, 0.1987), (-0.04248, 0.05572, 0.1466), (-0.2578, -0.1735, 0.1987), (-0.316, -0.1095, 0.1389), (-0.116, -0.2174, 0.1426), (-0.02378, -0.009363, 0.1464), (-0.3532, 0.006816, 0.1389), (0.01295, -0.1257, 0.1464), (-0.274, -0.2242, 0.1389), (-0.06614, 0.1051, 0.1464), (-0.2242, 0.0984, 0.1426), (-0.136, 0.05856, 0.1996), (-0.3072, -0.04986, 0.1987), (-0.04202, -0.07253, 0.1998), (-0.2142, -0.1794, 0.1989), (-0.09469, 0.05662, 0.1998), (-0.03931, -0.105, 0.1998), (-0.2646, -0.09191, 0.1988), (-0.1401, -0.1626, 0.1992), (-0.2097, 0.04028, 0.1992), (-0.08529, -0.03044, 0.1997), (-0.2307, 0.4019, 0.2199), (-0.1304, 0.4472, 0.2199), (-0.05287, 0.1163, 0.2199), (-0.1532, 0.07104, 0.2199), (-0.3075, 0.2882, 0.2199), (-0.312, 0.1783, 0.2199), (0.02391, 0.23, 0.2199), (0.02839, 0.3399, 0.2199), (-0.2698, 0.3455, 0.2199), (-0.2396, 0.1142, 0.2199), (-0.0138, 0.1727, 0.2199), (-0.1976, 0.4481, 0.2199), (-0.08599, 0.07014, 0.2199), (-0.3379, 0.2403, 0.2199), (0.05433, 0.2779, 0.2199), (-0.04396, 0.404, 0.2199), (-0.2351, 0.4037, 0.1806), (-0.1994, 0.4451, 0.1807), (-0.04886, 0.1146, 0.1844), (-0.08437, 0.07283, 0.1843), (-0.278, 0.3511, 0.1808), (-0.3358, 0.2431, 0.1807), (-0.3073, 0.1833, 0.1814), (-0.2353, 0.1207, 0.1825), (-0.006267, 0.1676, 0.1843), (-0.1367, 0.4046, 0.2571), (-0.04833, 0.3975, 0.1825), (0.024, 0.3352, 0.1836), (-0.1867, 0.4077, 0.2568), (0.05244, 0.2754, 0.1843), (-0.09678, 0.1106, 0.2581), (-0.1333, 0.441, 0.1814), (-0.1468, 0.1137, 0.2579), (-0.1505, 0.07688, 0.1836), (-0.3108, 0.2917, 0.1806), (-0.277, 0.2825, 0.2568), (0.02692, 0.2268, 0.1844), (-0.2187, 0.3111, 0.257), (-0.2965, 0.2453, 0.2568), (-0.216, 0.1492, 0.2575), (-0.06457, 0.2069, 0.2579), (-0.006471, 0.2355, 0.2581), (-0.06759, 0.369, 0.2575), (0.0128, 0.2728, 0.2581), (-0.214, 0.3758, 0.2568), (-0.06937, 0.1424, 0.2581), (-0.2749, 0.2001, 0.2571), (-0.008779, 0.318, 0.2579), (0.2505, 0.03557, 0.1981), (0.2956, 0.05098, 0.1976), (0.02494, 0.1728, 0.2013), (0.04681, 0.1228, 0.2008), (0.3616, 0.2033, 0.1976), (0.3419, 0.2468, 0.1981), (0.139, 0.3357, 0.2008), (0.0876, 0.3174, 0.2013), (0.3258, 0.2629, 0.1983), (0.2452, 0.3068, 0.1995), (0.1579, 0.3351, 0.2006), (0.2277, 0.03636, 0.1983), (0.3071, 0.06574, 0.1976), (0.02721, 0.187, 0.2014), (0.06009, 0.1094, 0.2006), (0.3587, 0.1849, 0.1976), (0.07875, 0.306, 0.2014), (0.1405, 0.0651, 0.1995), (0.3437, 0.1206, 0.1976), (0.04211, 0.2512, 0.2014), (0.07048, 0.04935, 0.2509), (0.1061, 0.09101, 0.251), (0.1722, 0.08691, 0.2513), (0.2568, -0.2398, 0.2526), (0.2211, -0.2812, 0.2526), (0.155, -0.2771, 0.2523), (0.07012, -0.2335, 0.2518), (-0.002134, -0.1712, 0.2513), (0.2997, -0.1871, 0.2526), (0.3325, -0.1277, 0.2526), (0.3576, -0.07907, 0.2526), (0.3291, -0.01931, 0.2523), (0.257, 0.04317, 0.2518), (-0.03062, -0.1114, 0.251), (0.02778, -0.003472, 0.251), (-0.005276, -0.06281, 0.2509), (-0.1276, 0.09123, 0.1997), (-0.07228, 0.08862, 0.1999), (-0.04807, 0.05141, 0.2), (-0.2173, 0.06899, 0.1992), (-0.3009, 0.02986, 0.1988), (-0.02263, -0.008967, 0.1999), (-0.005681, -0.07226, 0.2), (-0.001979, -0.1165, 0.1999), (-0.0441, -0.1525, 0.1997), (-0.3231, -0.112, 0.1985), (-0.3392, -0.04862, 0.1985), (-0.2969, -0.1718, 0.1985), (-0.1285, -0.1899, 0.1992), (-0.2186, -0.2103, 0.1988), (-0.342, -0.01353, 0.1986), (-0.3349, 0.0002665, 0.1986), (-0.2636, -0.2078, 0.1986), (-0.2776, -0.2013, 0.1986), (-0.2349, 0.4036, 0.2566), (-0.1993, 0.4453, 0.2567), (-0.1332, 0.4412, 0.257), (-0.04853, 0.1145, 0.2583), (-0.08425, 0.07305, 0.2583), (-0.1503, 0.07719, 0.258), (-0.2352, 0.1208, 0.2575), (-0.3075, 0.1831, 0.257), (-0.005682, 0.1672, 0.2583), (0.02717, 0.2266, 0.2583), (0.05229, 0.2752, 0.2583), (0.02376, 0.335, 0.258), (-0.04837, 0.3974, 0.2575), (-0.336, 0.2429, 0.2567), (-0.2776, 0.3508, 0.2567), (-0.3106, 0.2915, 0.2566), (0.2403, 0.06729, 0.1915), (0.2746, 0.07902, 0.1911), (0.0597, 0.1759, 0.1941), (0.07659, 0.1373, 0.1937), (0.3268, 0.1995, 0.1911), (0.3118, 0.2326, 0.1915), (0.1488, 0.304, 0.1937), (0.1091, 0.29, 0.1941), (0.3001, 0.2442, 0.1917), (0.2219, 0.253, 0.1926), (0.162, 0.3037, 0.1935), (0.2237, 0.06786, 0.1917), (0.2826, 0.08932, 0.1911), (0.0612, 0.1853, 0.1941), (0.08589, 0.128, 0.1935), (0.3248, 0.1866, 0.1911), (0.1033, 0.2824, 0.1941), (0.1639, 0.1189, 0.1926), (0.3126, 0.1341, 0.1911), (0.07337, 0.2377, 0.1941), (0.09132, 0.0215, 0.2442), (0.1186, 0.05346, 0.2443), (0.1686, 0.05036, 0.2445), (0.236, -0.2119, 0.2456), (0.2086, -0.2437, 0.2456), (0.1586, -0.2406, 0.2453), (0.08935, -0.205, 0.2449), (0.03044, -0.1542, 0.2445), (0.2407, -0.1473, 0.2454), (0.2989, -0.1188, 0.2456), (0.3182, -0.08146, 0.2456), (0.2966, -0.03623, 0.2453), (0.2378, 0.01471, 0.2449), (0.008899, -0.109, 0.2443), (0.08672, -0.04328, 0.2445), (0.02835, -0.07174, 0.2442), (-0.136, 0.05856, 0.1927), (-0.09468, 0.05662, 0.1929), (-0.07693, 0.02934, 0.1929), (-0.2097, 0.04029, 0.1924), (-0.2785, 0.008105, 0.192), (-0.08529, -0.03044, 0.1928), (-0.04202, -0.07253, 0.1929), (-0.03931, -0.105, 0.1929), (-0.07076, -0.1319, 0.1927), (-0.2646, -0.09191, 0.192), (-0.3072, -0.04986, 0.1918), (-0.2724, -0.1512, 0.1918), (-0.1401, -0.1626, 0.1924), (-0.2142, -0.1794, 0.192), (-0.3093, -0.02325, 0.1919), (-0.3051, -0.01507, 0.1919), (-0.2495, -0.1774, 0.1919), (-0.2578, -0.1735, 0.1919), (-0.214, 0.3758, 0.25), (-0.1867, 0.4077, 0.25), (-0.1367, 0.4046, 0.2502), (-0.06937, 0.1424, 0.2513), (-0.09678, 0.1106, 0.2513), (-0.1468, 0.1137, 0.251), (-0.216, 0.1492, 0.2506), (-0.2749, 0.2001, 0.2502), (-0.06457, 0.2069, 0.2511), (-0.006466, 0.2355, 0.2513), (0.01281, 0.2728, 0.2513), (-0.008775, 0.318, 0.251), (-0.06759, 0.369, 0.2506), (-0.2965, 0.2453, 0.25), (-0.2187, 0.3111, 0.2502), (-0.277, 0.2825, 0.25)], [], [(44, 2, 15, 48), (48, 15, 7, 26), (211, 210, 16), (209, 208, 17), (207, 206, 18), (205, 204, 19), (213, 212, 3, 12), (214, 213, 12, 0), (26, 7, 11, 53), (53, 11, 6, 46), (41, 1, 8, 54), (54, 8, 0, 47), (55, 47, 0, 12), (24, 55, 12, 3), (6, 11, 19, 204, 215), (13, 6, 215, 221), (7, 216, 205, 19, 11), (7, 15, 222, 216), (4, 10, 18, 206, 217), (14, 4, 217, 223), (5, 218, 207, 18, 10), (5, 13, 221, 218), (3, 212, 209, 17, 9), (2, 9, 17, 208, 219), (15, 2, 219, 222), (1, 220, 211, 16, 8), (1, 14, 223, 220), (0, 8, 16, 210, 214), (1, 41, 50, 14), (6, 13, 49, 46), (13, 5, 25, 49), (10, 52, 25, 5), (14, 50, 45, 4), (4, 45, 52, 10), (9, 51, 24, 3), (2, 44, 51, 9), (154, 125, 314, 313), (44, 48, 26, 53, 46, 49, 25, 52, 45, 50, 41, 54, 47, 55, 24, 51), (224, 56, 64, 238), (238, 64, 60, 239), (78, 79, 65, 61), (79, 89, 59, 65), (92, 62, 66, 80), (80, 66, 58, 74), (72, 56, 67, 73), (73, 67, 57, 87), (74, 58, 68, 75), (75, 68, 59, 89), (239, 60, 69, 237), (237, 69, 61, 231), (233, 62, 70, 234), (234, 70, 63, 235), (226, 236, 71, 57), (236, 235, 63, 71), (70, 85, 83, 63), (71, 63, 83, 82), (62, 92, 85, 70), (69, 77, 78, 61), (64, 76, 90, 60), (60, 90, 77, 69), (57, 71, 82, 87), (56, 72, 76, 64), (62, 233, 232, 66), (61, 65, 230, 231), (65, 59, 229, 230), (68, 228, 229, 59), (66, 232, 227, 58), (58, 227, 228, 68), (67, 225, 226, 57), (56, 224, 225, 67), (76, 72, 73, 87, 82, 83, 85, 92, 80, 74, 75, 89, 79, 78, 77, 90), (194, 202, 335, 341), (139, 133, 108, 117), (127, 139, 117, 111), (136, 105, 119, 140), (140, 119, 109, 123), (254, 255, 120), (256, 257, 121), (122, 107, 113, 141), (141, 113, 106, 131), (123, 109, 114, 142), (142, 114, 108, 133), (112, 144, 129, 104), (118, 104, 129, 145), (105, 136, 144, 112), (115, 143, 127, 111), (116, 138, 134, 110), (110, 134, 143, 115), (106, 118, 145, 131), (107, 122, 138, 116), (111, 253, 256, 121, 115), (111, 117, 252, 253), (110, 115, 121, 257, 251), (116, 110, 251, 249), (108, 114, 247, 248), (117, 108, 248, 252), (109, 246, 247, 114), (109, 119, 245, 246), (106, 113, 120, 255, 244), (118, 106, 244, 243), (107, 250, 254, 120, 113), (107, 116, 249, 250), (105, 112, 241, 242), (119, 105, 242, 245), (104, 240, 241, 112), (104, 118, 243, 240), (138, 122, 141, 131, 145, 129, 144, 136, 140, 123, 142, 133, 139, 127, 143, 134), (43, 37, 280, 284), (258, 156, 164, 272), (272, 164, 160, 273), (178, 179, 165, 161), (179, 189, 159, 165), (192, 162, 166, 180), (180, 166, 158, 174), (172, 156, 167, 173), (173, 167, 157, 187), (174, 158, 168, 175), (175, 168, 159, 189), (273, 160, 169, 271), (271, 169, 161, 265), (267, 162, 170, 268), (268, 170, 163, 269), (260, 270, 171, 157), (270, 269, 163, 171), (170, 185, 183, 163), (171, 163, 183, 182), (162, 192, 185, 170), (169, 177, 178, 161), (164, 176, 190, 160), (160, 190, 177, 169), (157, 171, 182, 187), (156, 172, 176, 164), (162, 267, 266, 166), (161, 165, 264, 265), (165, 159, 263, 264), (168, 262, 263, 159), (166, 266, 261, 158), (158, 261, 262, 168), (167, 259, 260, 157), (156, 258, 259, 167), (176, 172, 173, 187, 182, 183, 185, 192, 180, 174, 175, 189, 179, 178, 177, 190), (146, 154, 313, 310), (32, 31, 204, 205), (34, 33, 206, 207), (36, 35, 208, 209), (38, 37, 210, 211), (27, 21, 212, 213), (43, 27, 213, 214), (31, 39, 215, 204), (23, 32, 205, 216), (33, 40, 217, 206), (22, 34, 207, 218), (35, 42, 219, 208), (21, 36, 209, 212), (37, 43, 214, 210), (20, 38, 211, 220), (39, 28, 221, 215), (28, 22, 218, 221), (30, 23, 216, 222), (42, 30, 222, 219), (40, 29, 223, 217), (29, 20, 220, 223), (100, 84, 225, 224), (84, 81, 226, 225), (101, 86, 228, 227), (86, 88, 229, 228), (88, 95, 230, 229), (95, 102, 231, 230), (96, 101, 227, 232), (97, 96, 232, 233), (103, 99, 234, 235), (98, 103, 235, 236), (99, 97, 233, 234), (102, 94, 237, 231), (91, 93, 238, 239), (94, 91, 239, 237), (81, 98, 236, 226), (93, 100, 224, 238), (146, 150, 241, 240), (150, 124, 242, 241), (154, 146, 240, 243), (125, 154, 243, 244), (124, 155, 245, 242), (155, 148, 246, 245), (148, 151, 247, 246), (151, 126, 248, 247), (152, 147, 250, 249), (128, 152, 249, 251), (126, 153, 252, 248), (153, 149, 253, 252), (147, 130, 254, 250), (132, 125, 244, 255), (149, 135, 256, 253), (137, 128, 251, 257), (135, 137, 257, 256), (130, 132, 255, 254), (200, 184, 259, 258), (184, 181, 260, 259), (201, 186, 262, 261), (186, 188, 263, 262), (188, 195, 264, 263), (195, 202, 265, 264), (196, 201, 261, 266), (197, 196, 266, 267), (203, 199, 268, 269), (198, 203, 269, 270), (199, 197, 267, 268), (202, 194, 271, 265), (191, 193, 272, 273), (194, 191, 273, 271), (181, 198, 270, 260), (193, 200, 258, 272), (274, 275, 286, 292, 289, 278, 279, 282, 283, 284, 280, 281, 290, 293, 287, 276, 277, 288, 291, 285), (294, 308, 309, 307, 301, 300, 299, 298, 297, 302, 303, 304, 305, 306, 296, 295), (311, 310, 313, 314, 325, 324, 320, 319, 321, 327, 326, 323, 322, 318, 317, 316, 315, 312), (328, 342, 343, 341, 335, 334, 333, 332, 331, 336, 337, 338, 339, 340, 330, 329), (38, 20, 290, 281), (193, 191, 343, 342), (155, 124, 312, 315), (28, 39, 285, 291), (191, 194, 341, 343), (148, 155, 315, 316), (22, 28, 291, 288), (198, 181, 330, 340), (151, 148, 316, 317), (23, 30, 292, 286), (200, 193, 342, 328), (126, 151, 317, 318), (30, 42, 289, 292), (147, 152, 319, 320), (29, 40, 287, 293), (152, 128, 321, 319), (20, 29, 293, 290), (153, 126, 318, 322), (84, 100, 294, 295), (149, 153, 322, 323), (81, 84, 295, 296), (130, 147, 320, 324), (86, 101, 297, 298), (125, 132, 325, 314), (88, 86, 298, 299), (135, 149, 323, 326), (95, 88, 299, 300), (128, 137, 327, 321), (102, 95, 300, 301), (137, 135, 326, 327), (101, 96, 302, 297), (31, 32, 275, 274), (132, 130, 324, 325), (96, 97, 303, 302), (33, 34, 277, 276), (184, 200, 328, 329), (99, 103, 305, 304), (35, 36, 279, 278), (181, 184, 329, 330), (103, 98, 306, 305), (37, 38, 281, 280), (186, 201, 331, 332), (97, 99, 304, 303), (21, 27, 283, 282), (188, 186, 332, 333), (94, 102, 301, 307), (27, 43, 284, 283), (195, 188, 333, 334), (93, 91, 309, 308), (39, 31, 274, 285), (202, 195, 334, 335), (91, 94, 307, 309), (32, 23, 286, 275), (201, 196, 336, 331), (98, 81, 296, 306), (40, 33, 276, 287), (196, 197, 337, 336), (100, 93, 308, 294), (34, 22, 288, 277), (199, 203, 339, 338), (150, 146, 310, 311), (42, 35, 278, 289), (203, 198, 340, 339), (124, 150, 311, 312), (36, 21, 282, 279), (197, 199, 338, 337)])
me_cube_001.polygons.foreach_set('material_index', [0, 0, 0, 0, 0, 0, 0, 0, 0, 0, 0, 0, 0, 0, 0, 0, 0, 0, 0, 0, 0, 0, 0, 0, 0, 0, 0, 0, 0, 0, 0, 0, 0, 0, 0, 0, 0, 0, 0, 0, 0, 0, 0, 0, 0, 0, 0, 0, 0, 0, 0, 0, 0, 0, 0, 0, 0, 0, 0, 0, 0, 0, 0, 0, 0, 0, 0, 0, 0, 0, 0, 0, 0, 0, 0, 0, 0, 0, 0, 0, 0, 0, 0, 0, 0, 0, 0, 0, 0, 0, 0, 0, 0, 0, 0, 0, 0, 0, 0, 0, 0, 0, 0, 0, 0, 0, 0, 0, 0, 0, 0, 0, 0, 0, 0, 0, 0, 0, 0, 0, 0, 0, 0, 0, 0, 0, 0, 0, 0, 0, 0, 0, 0, 0, 0, 0, 0, 0, 0, 0, 0, 0, 0, 0, 0, 0, 0, 0, 0, 0, 0, 0, 0, 0, 0, 0, 0, 0, 0, 0, 0, 0, 0, 0, 0, 0, 0, 0, 0, 0, 0, 0, 0, 0, 0, 0, 0, 0, 0, 0, 0, 0, 0, 0, 0, 0, 0, 0, 0, 0, 0, 0, 0, 0, 0, 0, 0, 0, 0, 0, 0, 0, 0, 0, 0, 0, 0, 0, 0, 0, 0, 0, 2, 2, 2, 2, 0, 0, 0, 0, 0, 0, 0, 0, 0, 0, 0, 0, 0, 0, 0, 0, 0, 0, 0, 0, 0, 0, 0, 0, 0, 0, 0, 0, 0, 0, 0, 0, 0, 0, 0, 0, 0, 0, 0, 0, 0, 0, 0, 0, 0, 0, 0, 0, 0, 0, 0, 0, 0, 0, 0, 0, 0, 0, 0, 0, 0, 0, 0, 0, 0, 0])
_uv = me_cube_001.uv_layers.new(name='UVMap')
_uv.uv.foreach_set('vector', [0.2853, 0.5742, 0.3025, 0.5725, 0.3081, 0.625, 0.2883, 0.625, 0.2883, 0.625, 0.3081, 0.625, 0.3025, 0.6775, 0.2853, 0.6758, 0.5846, 0.4594, 0.5606, 0.4592, 0.5762, 0.4505, 0.3332, 0.5415, 0.3331, 0.5624, 0.3255, 0.5488, 0.5606, 0.7908, 0.5846, 0.7906, 0.5762, 0.7995, 0.3331, 0.6876, 0.3332, 0.7085, 0.3255, 0.7012, 0.5, 0.4885, 0.4475, 0.493, 0.4475, 0.4275, 0.4999, 0.4331, 0.5525, 0.494, 0.5, 0.4885, 0.4999, 0.4331, 0.5525, 0.4275, 0.2853, 0.6758, 0.3025, 0.6775, 0.2953, 0.7099, 0.2814, 0.7107, 0.2814, 0.7107, 0.2953, 0.7099, 0.3025, 0.75, 0.2844, 0.75, 0.625, 0.4067, 0.625, 0.4275, 0.5849, 0.4203, 0.5861, 0.4032, 0.5861, 0.4032, 0.5849, 0.4203, 0.5525, 0.4275, 0.5507, 0.4073, 0.4998, 0.4111, 0.5507, 0.4073, 0.5525, 0.4275, 0.4999, 0.4331, 0.4475, 0.4094, 0.4998, 0.4111, 0.4999, 0.4331, 0.4475, 0.4275, 0.3025, 0.75, 0.2953, 0.7099, 0.3255, 0.7012, 0.3332, 0.7085, 0.3352, 0.7173, 0.4999, 0.8169, 0.4475, 0.8225, 0.4475, 0.757, 0.5, 0.7615, 0.3025, 0.6775, 0.3351, 0.6775, 0.3331, 0.6876, 0.3255, 0.7012, 0.2953, 0.7099, 0.3025, 0.6775, 0.3081, 0.625, 0.3627, 0.625, 0.3676, 0.6775, 0.625, 0.8225, 0.5849, 0.8297, 0.5762, 0.7995, 0.5846, 0.7906, 0.5916, 0.7891, 0.6919, 0.625, 0.6975, 0.6775, 0.6307, 0.6775, 0.6358, 0.625, 0.5525, 0.8225, 0.5525, 0.7893, 0.5606, 0.7908, 0.5762, 0.7995, 0.5849, 0.8297, 0.5525, 0.8225, 0.4999, 0.8169, 0.5, 0.7615, 0.5525, 0.756, 0.3025, 0.5, 0.3352, 0.5327, 0.3332, 0.5415, 0.3255, 0.5488, 0.2953, 0.5401, 0.3025, 0.5725, 0.2953, 0.5401, 0.3255, 0.5488, 0.3331, 0.5624, 0.3351, 0.5725, 0.3081, 0.625, 0.3025, 0.5725, 0.3676, 0.5725, 0.3627, 0.625, 0.625, 0.4275, 0.5916, 0.4609, 0.5846, 0.4594, 0.5762, 0.4505, 0.5849, 0.4203, 0.6975, 0.5725, 0.6919, 0.625, 0.6358, 0.625, 0.6307, 0.5725, 0.5525, 0.4275, 0.5849, 0.4203, 0.5762, 0.4505, 0.5606, 0.4592, 0.5525, 0.4607, 0.6975, 0.5725, 0.7183, 0.5725, 0.7153, 0.625, 0.6919, 0.625, 0.4475, 0.8225, 0.4999, 0.8169, 0.4998, 0.8387, 0.4475, 0.8406, 0.4999, 0.8169, 0.5525, 0.8225, 0.5507, 0.8426, 0.4998, 0.8387, 0.5849, 0.8297, 0.5861, 0.8468, 0.5507, 0.8426, 0.5525, 0.8225, 0.6919, 0.625, 0.7153, 0.625, 0.7183, 0.6775, 0.6975, 0.6775, 0.625, 0.8225, 0.625, 0.8433, 0.5861, 0.8468, 0.5849, 0.8297, 0.2953, 0.5401, 0.2814, 0.5393, 0.2844, 0.5, 0.3025, 0.5, 0.3025, 0.5725, 0.2853, 0.5742, 0.2814, 0.5393, 0.2953, 0.5401, 0.4812, 0.2846, 0.1953, 0.5096, 0.1953, 0.5096, 0.4812, 0.2846, 0.2853, 0.5742, 0.2883, 0.625, 0.2853, 0.6758, 0.2814, 0.7107, 0.2844, 0.75, 0.4998, 0.8387, 0.5507, 0.8426, 0.5861, 0.8468, 0.625, 0.8433, 0.7153, 0.625, 0.7183, 0.5725, 0.5861, 0.4032, 0.5507, 0.4073, 0.4998, 0.4111, 0.4475, 0.4094, 0.2814, 0.5393, 0.2217, 0.5787, 0.2508, 0.5777, 0.2513, 0.625, 0.2218, 0.625, 0.2218, 0.625, 0.2513, 0.625, 0.2508, 0.6723, 0.2217, 0.6713, 0.4475, 0.8406, 0.4998, 0.8387, 0.4995, 0.8744, 0.4475, 0.875, 0.4998, 0.8387, 0.5507, 0.8426, 0.5479, 0.8751, 0.4995, 0.8744, 0.7183, 0.5725, 0.75, 0.5725, 0.7494, 0.625, 0.7153, 0.625, 0.7153, 0.625, 0.7494, 0.625, 0.75, 0.6775, 0.7183, 0.6775, 0.2853, 0.5742, 0.2508, 0.5777, 0.2501, 0.5375, 0.2814, 0.5393, 0.2814, 0.5393, 0.2501, 0.5375, 0.25, 0.5, 0.2844, 0.5, 0.625, 0.8433, 0.625, 0.875, 0.588, 0.8758, 0.5861, 0.8468, 0.5861, 0.8468, 0.588, 0.8758, 0.5479, 0.8751, 0.5507, 0.8426, 0.2217, 0.6713, 0.2508, 0.6723, 0.2501, 0.7125, 0.221, 0.7104, 0.221, 0.7104, 0.2501, 0.7125, 0.25, 0.75, 0.2168, 0.75, 0.625, 0.3406, 0.625, 0.375, 0.588, 0.3742, 0.5885, 0.3391, 0.5885, 0.3391, 0.588, 0.3742, 0.5479, 0.3748, 0.5509, 0.3409, 0.4475, 0.3418, 0.4998, 0.3386, 0.4995, 0.375, 0.4475, 0.375, 0.4998, 0.3386, 0.5509, 0.3409, 0.5479, 0.3748, 0.4995, 0.375, 0.588, 0.3742, 0.5861, 0.4032, 0.5507, 0.4073, 0.5479, 0.3748, 0.4995, 0.375, 0.5479, 0.3748, 0.5507, 0.4073, 0.4998, 0.4111, 0.625, 0.375, 0.625, 0.4067, 0.5861, 0.4032, 0.588, 0.3742, 0.2501, 0.7125, 0.2814, 0.7107, 0.2844, 0.75, 0.25, 0.75, 0.2513, 0.625, 0.2883, 0.625, 0.2853, 0.6758, 0.2508, 0.6723, 0.2508, 0.6723, 0.2853, 0.6758, 0.2814, 0.7107, 0.2501, 0.7125, 0.4475, 0.375, 0.4995, 0.375, 0.4998, 0.4111, 0.4475, 0.4094, 0.2508, 0.5777, 0.2853, 0.5742, 0.2883, 0.625, 0.2513, 0.625, 0.75, 0.5725, 0.7844, 0.5725, 0.7834, 0.625, 0.7494, 0.625, 0.4475, 0.875, 0.4995, 0.8744, 0.4998, 0.9077, 0.4475, 0.9082, 0.4995, 0.8744, 0.5479, 0.8751, 0.5509, 0.9091, 0.4998, 0.9077, 0.588, 0.8758, 0.5885, 0.9109, 0.5509, 0.9091, 0.5479, 0.8751, 0.7494, 0.625, 0.7834, 0.625, 0.7844, 0.6775, 0.75, 0.6775, 0.625, 0.875, 0.625, 0.9094, 0.5885, 0.9109, 0.588, 0.8758, 0.2501, 0.5375, 0.221, 0.5396, 0.2168, 0.5, 0.25, 0.5, 0.2508, 0.5777, 0.2217, 0.5787, 0.221, 0.5396, 0.2501, 0.5375, 0.2883, 0.625, 0.2853, 0.5742, 0.2814, 0.5393, 0.4475, 0.4094, 0.4998, 0.4111, 0.5507, 0.4073, 0.5861, 0.4032, 0.7183, 0.5725, 0.7153, 0.625, 0.625, 0.8433, 0.5861, 0.8468, 0.5507, 0.8426, 0.4998, 0.8387, 0.2844, 0.75, 0.2814, 0.7107, 0.2853, 0.6758, 0.2289, 0.708, 0.2397, 0.7487, 0.2397, 0.7487, 0.2289, 0.708, 0.4998, 0.9077, 0.5509, 0.9091, 0.5525, 0.9275, 0.5, 0.9275, 0.4475, 0.9082, 0.4998, 0.9077, 0.5, 0.9275, 0.4475, 0.9275, 0.7844, 0.5725, 0.8025, 0.5725, 0.8025, 0.625, 0.7834, 0.625, 0.7834, 0.625, 0.8025, 0.625, 0.8025, 0.6775, 0.7844, 0.6775, 0.1734, 0.5561, 0.1727, 0.5477, 0.1752, 0.5502, 0.1727, 0.7023, 0.1734, 0.6939, 0.1752, 0.6998, 0.2217, 0.5787, 0.2043, 0.5793, 0.2053, 0.5408, 0.221, 0.5396, 0.221, 0.5396, 0.2053, 0.5408, 0.1975, 0.5, 0.2168, 0.5, 0.625, 0.9094, 0.625, 0.9275, 0.5888, 0.9275, 0.5885, 0.9109, 0.5885, 0.9109, 0.5888, 0.9275, 0.5525, 0.9275, 0.5509, 0.9091, 0.5888, 0.3225, 0.5885, 0.3391, 0.5509, 0.3409, 0.5525, 0.3225, 0.4999, 0.3169, 0.5525, 0.3225, 0.5509, 0.3409, 0.4998, 0.3386, 0.625, 0.3225, 0.625, 0.3406, 0.5885, 0.3391, 0.5888, 0.3225, 0.2053, 0.7092, 0.221, 0.7104, 0.2168, 0.75, 0.1975, 0.75, 0.2033, 0.625, 0.2218, 0.625, 0.2217, 0.6713, 0.2043, 0.6707, 0.2043, 0.6707, 0.2217, 0.6713, 0.221, 0.7104, 0.2053, 0.7092, 0.4475, 0.3225, 0.4999, 0.3169, 0.4998, 0.3386, 0.4475, 0.3418, 0.2043, 0.5793, 0.2217, 0.5787, 0.2218, 0.625, 0.2033, 0.625, 0.1975, 0.75, 0.1688, 0.7213, 0.1727, 0.7023, 0.1752, 0.6998, 0.2053, 0.7092, 0.4475, 0.0, 0.5, 0.0, 0.4994, 0.02559, 0.4475, 0.02869, 0.2043, 0.6707, 0.2053, 0.7092, 0.1752, 0.6998, 0.1734, 0.6939, 0.173, 0.6699, 0.2033, 0.625, 0.2043, 0.6707, 0.173, 0.6699, 0.1734, 0.625, 0.5525, 0.0, 0.5888, 0.03625, 0.5756, 0.04941, 0.5468, 0.02985, 0.5, 0.0, 0.5525, 0.0, 0.5468, 0.02985, 0.4994, 0.02559, 0.625, 0.0725, 0.596, 0.07806, 0.5756, 0.04941, 0.5888, 0.03625, 0.625, 0.0725, 0.625, 0.125, 0.6009, 0.1251, 0.596, 0.07806, 0.1975, 0.5, 0.2053, 0.5408, 0.1752, 0.5502, 0.1727, 0.5477, 0.1688, 0.5287, 0.4999, 0.3169, 0.4475, 0.3225, 0.4475, 0.2651, 0.5, 0.2708, 0.2043, 0.5793, 0.173, 0.5801, 0.1734, 0.5561, 0.1752, 0.5502, 0.2053, 0.5408, 0.2043, 0.5793, 0.2033, 0.625, 0.1734, 0.625, 0.173, 0.5801, 0.625, 0.1775, 0.5888, 0.2138, 0.5769, 0.2013, 0.5965, 0.1724, 0.625, 0.125, 0.625, 0.1775, 0.5965, 0.1724, 0.6009, 0.1251, 0.5525, 0.25, 0.5525, 0.2235, 0.5769, 0.2013, 0.5888, 0.2138, 0.5525, 0.3225, 0.4999, 0.3169, 0.5, 0.2708, 0.5525, 0.2694, 0.2218, 0.625, 0.2217, 0.5787, 0.221, 0.5396, 0.4475, 0.3418, 0.4998, 0.3386, 0.5509, 0.3409, 0.5885, 0.3391, 0.7844, 0.5725, 0.7834, 0.625, 0.625, 0.9094, 0.5885, 0.9109, 0.5509, 0.9091, 0.4998, 0.9077, 0.2168, 0.75, 0.221, 0.7104, 0.2217, 0.6713, 0.5504, 0.4721, 0.5581, 0.4706, 0.5581, 0.4706, 0.5504, 0.4721, 0.2217, 0.5787, 0.2508, 0.5777, 0.2513, 0.625, 0.2218, 0.625, 0.2218, 0.625, 0.2513, 0.625, 0.2508, 0.6723, 0.2217, 0.6713, 0.4475, 0.8406, 0.4998, 0.8387, 0.4995, 0.8744, 0.4475, 0.875, 0.4998, 0.8387, 0.5507, 0.8426, 0.5479, 0.8751, 0.4995, 0.8744, 0.7183, 0.5725, 0.75, 0.5725, 0.7494, 0.625, 0.7153, 0.625, 0.7153, 0.625, 0.7494, 0.625, 0.75, 0.6775, 0.7183, 0.6775, 0.2853, 0.5742, 0.2508, 0.5777, 0.2501, 0.5375, 0.2814, 0.5393, 0.2814, 0.5393, 0.2501, 0.5375, 0.25, 0.5, 0.2844, 0.5, 0.625, 0.8433, 0.625, 0.875, 0.588, 0.8758, 0.5861, 0.8468, 0.5861, 0.8468, 0.588, 0.8758, 0.5479, 0.8751, 0.5507, 0.8426, 0.2217, 0.6713, 0.2508, 0.6723, 0.2501, 0.7125, 0.221, 0.7104, 0.221, 0.7104, 0.2501, 0.7125, 0.25, 0.75, 0.2168, 0.75, 0.625, 0.3406, 0.625, 0.375, 0.588, 0.3742, 0.5885, 0.3391, 0.5885, 0.3391, 0.588, 0.3742, 0.5479, 0.3748, 0.5509, 0.3409, 0.4475, 0.3418, 0.4998, 0.3386, 0.4995, 0.375, 0.4475, 0.375, 0.4998, 0.3386, 0.5509, 0.3409, 0.5479, 0.3748, 0.4995, 0.375, 0.588, 0.3742, 0.5861, 0.4032, 0.5507, 0.4073, 0.5479, 0.3748, 0.4995, 0.375, 0.5479, 0.3748, 0.5507, 0.4073, 0.4998, 0.4111, 0.625, 0.375, 0.625, 0.4067, 0.5861, 0.4032, 0.588, 0.3742, 0.2501, 0.7125, 0.2814, 0.7107, 0.2844, 0.75, 0.25, 0.75, 0.2513, 0.625, 0.2883, 0.625, 0.2853, 0.6758, 0.2508, 0.6723, 0.2508, 0.6723, 0.2853, 0.6758, 0.2814, 0.7107, 0.2501, 0.7125, 0.4475, 0.375, 0.4995, 0.375, 0.4998, 0.4111, 0.4475, 0.4094, 0.2508, 0.5777, 0.2853, 0.5742, 0.2883, 0.625, 0.2513, 0.625, 0.75, 0.5725, 0.7844, 0.5725, 0.7834, 0.625, 0.7494, 0.625, 0.4475, 0.875, 0.4995, 0.8744, 0.4998, 0.9077, 0.4475, 0.9082, 0.4995, 0.8744, 0.5479, 0.8751, 0.5509, 0.9091, 0.4998, 0.9077, 0.588, 0.8758, 0.5885, 0.9109, 0.5509, 0.9091, 0.5479, 0.8751, 0.7494, 0.625, 0.7834, 0.625, 0.7844, 0.6775, 0.75, 0.6775, 0.625, 0.875, 0.625, 0.9094, 0.5885, 0.9109, 0.588, 0.8758, 0.2501, 0.5375, 0.221, 0.5396, 0.2168, 0.5, 0.25, 0.5, 0.2508, 0.5777, 0.2217, 0.5787, 0.221, 0.5396, 0.2501, 0.5375, 0.2883, 0.625, 0.2853, 0.5742, 0.2814, 0.5393, 0.4475, 0.4094, 0.4998, 0.4111, 0.5507, 0.4073, 0.5861, 0.4032, 0.7183, 0.5725, 0.7153, 0.625, 0.625, 0.8433, 0.5861, 0.8468, 0.5507, 0.8426, 0.4998, 0.8387, 0.2844, 0.75, 0.2814, 0.7107, 0.2853, 0.6758, 0.5473, 0.2615, 0.4812, 0.2846, 0.4812, 0.2846, 0.5473, 0.2615, 0.346, 0.6841, 0.3417, 0.7036, 0.3332, 0.7085, 0.3331, 0.6876, 0.5577, 0.7743, 0.5808, 0.7787, 0.5846, 0.7906, 0.5606, 0.7908, 0.3604, 0.5396, 0.3411, 0.5653, 0.3331, 0.5624, 0.3332, 0.5415, 0.5896, 0.4965, 0.5581, 0.4706, 0.5606, 0.4592, 0.5846, 0.4594, 0.498, 0.4967, 0.4278, 0.5104, 0.4475, 0.493, 0.5, 0.4885, 0.5504, 0.4721, 0.498, 0.4967, 0.5, 0.4885, 0.5525, 0.4607, 0.3417, 0.7036, 0.3489, 0.7115, 0.3352, 0.7173, 0.3332, 0.7085, 0.364, 0.6746, 0.346, 0.6841, 0.3331, 0.6876, 0.3676, 0.6775, 0.5808, 0.7787, 0.586, 0.7696, 0.5916, 0.7891, 0.5846, 0.7906, 0.5501, 0.7565, 0.5577, 0.7743, 0.5606, 0.7908, 0.5525, 0.756, 0.3411, 0.5653, 0.3444, 0.5748, 0.3351, 0.5725, 0.3331, 0.5624, 0.4278, 0.5104, 0.3604, 0.5396, 0.3332, 0.5415, 0.4475, 0.493, 0.5581, 0.4706, 0.5504, 0.4721, 0.5525, 0.4607, 0.5606, 0.4592, 0.6092, 0.5469, 0.5896, 0.4965, 0.5846, 0.4594, 0.6307, 0.5725, 0.3489, 0.7115, 0.4932, 0.7505, 0.5, 0.7615, 0.3352, 0.7173, 0.4932, 0.7505, 0.5501, 0.7565, 0.5525, 0.756, 0.5, 0.7615, 0.3659, 0.6248, 0.364, 0.6746, 0.3676, 0.6775, 0.3627, 0.625, 0.3444, 0.5748, 0.3659, 0.6248, 0.3627, 0.625, 0.3351, 0.5725, 0.586, 0.7696, 0.624, 0.6316, 0.6358, 0.625, 0.5916, 0.7891, 0.624, 0.6316, 0.6092, 0.5469, 0.6307, 0.5725, 0.6358, 0.625, 0.2381, 0.575, 0.2467, 0.5297, 0.221, 0.5396, 0.2217, 0.5787, 0.2467, 0.5297, 0.4307, 0.3705, 0.4475, 0.3418, 0.221, 0.5396, 0.6211, 0.8774, 0.5845, 0.9012, 0.5885, 0.9109, 0.625, 0.9094, 0.5845, 0.9012, 0.5485, 0.8973, 0.5509, 0.9091, 0.5885, 0.9109, 0.5485, 0.8973, 0.4861, 0.8861, 0.4998, 0.9077, 0.5509, 0.9091, 0.4861, 0.8861, 0.2397, 0.7487, 0.2168, 0.75, 0.4998, 0.9077, 0.7537, 0.6385, 0.6211, 0.8774, 0.625, 0.9094, 0.7834, 0.625, 0.7452, 0.5535, 0.7537, 0.6385, 0.7834, 0.625, 0.7844, 0.5725, 0.5505, 0.3552, 0.5983, 0.3686, 0.5885, 0.3391, 0.5509, 0.3409, 0.4971, 0.3545, 0.5505, 0.3552, 0.5509, 0.3409, 0.4998, 0.3386, 0.5983, 0.3686, 0.7452, 0.5535, 0.7844, 0.5725, 0.5885, 0.3391, 0.2397, 0.7487, 0.2289, 0.708, 0.221, 0.7104, 0.2168, 0.75, 0.2342, 0.6717, 0.2348, 0.6241, 0.2218, 0.625, 0.2217, 0.6713, 0.2289, 0.708, 0.2342, 0.6717, 0.2217, 0.6713, 0.221, 0.7104, 0.4307, 0.3705, 0.4971, 0.3545, 0.4998, 0.3386, 0.4475, 0.3418, 0.2348, 0.6241, 0.2381, 0.575, 0.2217, 0.5787, 0.2218, 0.625, 0.5473, 0.2615, 0.572, 0.2061, 0.5769, 0.2013, 0.5525, 0.2694, 0.572, 0.2061, 0.5858, 0.1789, 0.5965, 0.1724, 0.5769, 0.2013, 0.4812, 0.2846, 0.5473, 0.2615, 0.5525, 0.2694, 0.5, 0.2708, 0.1953, 0.5096, 0.4812, 0.2846, 0.5, 0.2708, 0.1688, 0.5287, 0.5858, 0.1789, 0.5906, 0.1327, 0.6009, 0.1251, 0.5965, 0.1724, 0.5906, 0.1327, 0.5851, 0.08616, 0.596, 0.07806, 0.6009, 0.1251, 0.5851, 0.08616, 0.5703, 0.05889, 0.5756, 0.04941, 0.596, 0.07806, 0.5703, 0.05889, 0.5425, 0.04501, 0.5468, 0.02985, 0.5756, 0.04941, 0.1875, 0.603, 0.1852, 0.5636, 0.173, 0.5801, 0.1734, 0.625, 0.1898, 0.6392, 0.1875, 0.603, 0.1734, 0.625, 0.173, 0.6699, 0.5425, 0.04501, 0.4926, 0.04659, 0.4994, 0.02559, 0.5468, 0.02985, 0.4926, 0.04659, 0.4139, 0.1233, 0.4475, 0.02869, 0.4994, 0.02559, 0.1852, 0.5636, 0.1825, 0.5458, 0.1734, 0.5561, 0.173, 0.5801, 0.1827, 0.539, 0.1953, 0.5096, 0.1688, 0.5287, 0.1727, 0.5477, 0.4139, 0.1233, 0.2072, 0.6207, 0.1727, 0.7023, 0.4475, 0.02869, 0.1915, 0.6543, 0.1898, 0.6392, 0.173, 0.6699, 0.1734, 0.6939, 0.2072, 0.6207, 0.1915, 0.6543, 0.1734, 0.6939, 0.1727, 0.7023, 0.1825, 0.5458, 0.1827, 0.539, 0.1727, 0.5477, 0.1734, 0.5561, 0.2381, 0.575, 0.2467, 0.5297, 0.221, 0.5396, 0.2217, 0.5787, 0.2467, 0.5297, 0.4307, 0.3705, 0.4475, 0.3418, 0.221, 0.5396, 0.6211, 0.8774, 0.5845, 0.9012, 0.5885, 0.9109, 0.625, 0.9094, 0.5845, 0.9012, 0.5485, 0.8973, 0.5509, 0.9091, 0.5885, 0.9109, 0.5485, 0.8973, 0.4861, 0.8861, 0.4998, 0.9077, 0.5509, 0.9091, 0.4861, 0.8861, 0.2397, 0.7487, 0.2168, 0.75, 0.4998, 0.9077, 0.7537, 0.6385, 0.6211, 0.8774, 0.625, 0.9094, 0.7834, 0.625, 0.7452, 0.5535, 0.7537, 0.6385, 0.7834, 0.625, 0.7844, 0.5725, 0.5505, 0.3552, 0.5983, 0.3686, 0.5885, 0.3391, 0.5509, 0.3409, 0.4971, 0.3545, 0.5505, 0.3552, 0.5509, 0.3409, 0.4998, 0.3386, 0.5983, 0.3686, 0.7452, 0.5535, 0.7844, 0.5725, 0.5885, 0.3391, 0.2397, 0.7487, 0.2289, 0.708, 0.221, 0.7104, 0.2168, 0.75, 0.2342, 0.6717, 0.2348, 0.6241, 0.2218, 0.625, 0.2217, 0.6713, 0.2289, 0.708, 0.2342, 0.6717, 0.2217, 0.6713, 0.221, 0.7104, 0.4307, 0.3705, 0.4971, 0.3545, 0.4998, 0.3386, 0.4475, 0.3418, 0.2348, 0.6241, 0.2381, 0.575, 0.2217, 0.5787, 0.2218, 0.625, 0.3417, 0.7036, 0.346, 0.6841, 0.364, 0.6746, 0.3659, 0.6248, 0.3444, 0.5748, 0.3411, 0.5653, 0.3604, 0.5396, 0.4278, 0.5104, 0.498, 0.4967, 0.5504, 0.4721, 0.5581, 0.4706, 0.5896, 0.4965, 0.6092, 0.5469, 0.624, 0.6316, 0.586, 0.7696, 0.5808, 0.7787, 0.5577, 0.7743, 0.5501, 0.7565, 0.4932, 0.7505, 0.3489, 0.7115, 0.2381, 0.575, 0.2348, 0.6241, 0.2342, 0.6717, 0.2289, 0.708, 0.2397, 0.7487, 0.4861, 0.8861, 0.5485, 0.8973, 0.5845, 0.9012, 0.6211, 0.8774, 0.7537, 0.6385, 0.7452, 0.5535, 0.5983, 0.3686, 0.5505, 0.3552, 0.4971, 0.3545, 0.4307, 0.3705, 0.2467, 0.5297, 0.572, 0.2061, 0.5473, 0.2615, 0.4812, 0.2846, 0.1953, 0.5096, 0.1827, 0.539, 0.1825, 0.5458, 0.1852, 0.5636, 0.1875, 0.603, 0.1898, 0.6392, 0.1915, 0.6543, 0.2072, 0.6207, 0.4139, 0.1233, 0.4926, 0.04659, 0.5425, 0.04501, 0.5703, 0.05889, 0.5851, 0.08616, 0.5906, 0.1327, 0.5858, 0.1789, 0.2381, 0.575, 0.2348, 0.6241, 0.2342, 0.6717, 0.2289, 0.708, 0.2397, 0.7487, 0.4861, 0.8861, 0.5485, 0.8973, 0.5845, 0.9012, 0.6211, 0.8774, 0.7537, 0.6385, 0.7452, 0.5535, 0.5983, 0.3686, 0.5505, 0.3552, 0.4971, 0.3545, 0.4307, 0.3705, 0.2467, 0.5297, 0.5896, 0.4965, 0.6092, 0.5469, 0.6092, 0.5469, 0.5896, 0.4965, 0.2348, 0.6241, 0.2342, 0.6717, 0.2342, 0.6717, 0.2348, 0.6241, 0.5906, 0.1327, 0.5858, 0.1789, 0.5858, 0.1789, 0.5906, 0.1327, 0.4932, 0.7505, 0.3489, 0.7115, 0.3489, 0.7115, 0.4932, 0.7505, 0.2342, 0.6717, 0.2289, 0.708, 0.2289, 0.708, 0.2342, 0.6717, 0.5851, 0.08616, 0.5906, 0.1327, 0.5906, 0.1327, 0.5851, 0.08616, 0.5501, 0.7565, 0.4932, 0.7505, 0.4932, 0.7505, 0.5501, 0.7565, 0.4971, 0.3545, 0.4307, 0.3705, 0.4307, 0.3705, 0.4971, 0.3545, 0.5703, 0.05889, 0.5851, 0.08616, 0.5851, 0.08616, 0.5703, 0.05889, 0.364, 0.6746, 0.3659, 0.6248, 0.3659, 0.6248, 0.364, 0.6746, 0.2381, 0.575, 0.2348, 0.6241, 0.2348, 0.6241, 0.2381, 0.575, 0.5425, 0.04501, 0.5703, 0.05889, 0.5703, 0.05889, 0.5425, 0.04501, 0.3659, 0.6248, 0.3444, 0.5748, 0.3444, 0.5748, 0.3659, 0.6248, 0.1852, 0.5636, 0.1875, 0.603, 0.1875, 0.603, 0.1852, 0.5636, 0.624, 0.6316, 0.586, 0.7696, 0.586, 0.7696, 0.624, 0.6316, 0.1875, 0.603, 0.1898, 0.6392, 0.1898, 0.6392, 0.1875, 0.603, 0.6092, 0.5469, 0.624, 0.6316, 0.624, 0.6316, 0.6092, 0.5469, 0.4926, 0.04659, 0.5425, 0.04501, 0.5425, 0.04501, 0.4926, 0.04659, 0.2467, 0.5297, 0.2381, 0.575, 0.2381, 0.575, 0.2467, 0.5297, 0.4139, 0.1233, 0.4926, 0.04659, 0.4926, 0.04659, 0.4139, 0.1233, 0.4307, 0.3705, 0.2467, 0.5297, 0.2467, 0.5297, 0.4307, 0.3705, 0.1825, 0.5458, 0.1852, 0.5636, 0.1852, 0.5636, 0.1825, 0.5458, 0.5845, 0.9012, 0.6211, 0.8774, 0.6211, 0.8774, 0.5845, 0.9012, 0.1953, 0.5096, 0.1827, 0.539, 0.1827, 0.539, 0.1953, 0.5096, 0.5485, 0.8973, 0.5845, 0.9012, 0.5845, 0.9012, 0.5485, 0.8973, 0.2072, 0.6207, 0.4139, 0.1233, 0.4139, 0.1233, 0.2072, 0.6207, 0.4861, 0.8861, 0.5485, 0.8973, 0.5485, 0.8973, 0.4861, 0.8861, 0.1898, 0.6392, 0.1915, 0.6543, 0.1915, 0.6543, 0.1898, 0.6392, 0.2397, 0.7487, 0.4861, 0.8861, 0.4861, 0.8861, 0.2397, 0.7487, 0.1915, 0.6543, 0.2072, 0.6207, 0.2072, 0.6207, 0.1915, 0.6543, 0.6211, 0.8774, 0.7537, 0.6385, 0.7537, 0.6385, 0.6211, 0.8774, 0.3417, 0.7036, 0.346, 0.6841, 0.346, 0.6841, 0.3417, 0.7036, 0.1827, 0.539, 0.1825, 0.5458, 0.1825, 0.5458, 0.1827, 0.539, 0.7537, 0.6385, 0.7452, 0.5535, 0.7452, 0.5535, 0.7537, 0.6385, 0.5808, 0.7787, 0.5577, 0.7743, 0.5577, 0.7743, 0.5808, 0.7787, 0.2467, 0.5297, 0.2381, 0.575, 0.2381, 0.575, 0.2467, 0.5297, 0.5983, 0.3686, 0.5505, 0.3552, 0.5505, 0.3552, 0.5983, 0.3686, 0.3411, 0.5653, 0.3604, 0.5396, 0.3604, 0.5396, 0.3411, 0.5653, 0.4307, 0.3705, 0.2467, 0.5297, 0.2467, 0.5297, 0.4307, 0.3705, 0.5505, 0.3552, 0.4971, 0.3545, 0.4971, 0.3545, 0.5505, 0.3552, 0.5581, 0.4706, 0.5896, 0.4965, 0.5896, 0.4965, 0.5581, 0.4706, 0.5845, 0.9012, 0.6211, 0.8774, 0.6211, 0.8774, 0.5845, 0.9012, 0.7452, 0.5535, 0.5983, 0.3686, 0.5983, 0.3686, 0.7452, 0.5535, 0.4278, 0.5104, 0.498, 0.4967, 0.498, 0.4967, 0.4278, 0.5104, 0.5485, 0.8973, 0.5845, 0.9012, 0.5845, 0.9012, 0.5485, 0.8973, 0.2289, 0.708, 0.2397, 0.7487, 0.2397, 0.7487, 0.2289, 0.708, 0.498, 0.4967, 0.5504, 0.4721, 0.5504, 0.4721, 0.498, 0.4967, 0.4861, 0.8861, 0.5485, 0.8973, 0.5485, 0.8973, 0.4861, 0.8861, 0.2348, 0.6241, 0.2342, 0.6717, 0.2342, 0.6717, 0.2348, 0.6241, 0.3489, 0.7115, 0.3417, 0.7036, 0.3417, 0.7036, 0.3489, 0.7115, 0.2397, 0.7487, 0.4861, 0.8861, 0.4861, 0.8861, 0.2397, 0.7487, 0.2342, 0.6717, 0.2289, 0.708, 0.2289, 0.708, 0.2342, 0.6717, 0.346, 0.6841, 0.364, 0.6746, 0.364, 0.6746, 0.346, 0.6841, 0.6211, 0.8774, 0.7537, 0.6385, 0.7537, 0.6385, 0.6211, 0.8774, 0.4971, 0.3545, 0.4307, 0.3705, 0.4307, 0.3705, 0.4971, 0.3545, 0.586, 0.7696, 0.5808, 0.7787, 0.5808, 0.7787, 0.586, 0.7696, 0.7537, 0.6385, 0.7452, 0.5535, 0.7452, 0.5535, 0.7537, 0.6385, 0.2381, 0.575, 0.2348, 0.6241, 0.2348, 0.6241, 0.2381, 0.575, 0.5577, 0.7743, 0.5501, 0.7565, 0.5501, 0.7565, 0.5577, 0.7743, 0.5983, 0.3686, 0.5505, 0.3552, 0.5505, 0.3552, 0.5983, 0.3686, 0.572, 0.2061, 0.5473, 0.2615, 0.5473, 0.2615, 0.572, 0.2061, 0.3444, 0.5748, 0.3411, 0.5653, 0.3411, 0.5653, 0.3444, 0.5748, 0.5505, 0.3552, 0.4971, 0.3545, 0.4971, 0.3545, 0.5505, 0.3552, 0.5858, 0.1789, 0.572, 0.2061, 0.572, 0.2061, 0.5858, 0.1789, 0.3604, 0.5396, 0.4278, 0.5104, 0.4278, 0.5104, 0.3604, 0.5396, 0.7452, 0.5535, 0.5983, 0.3686, 0.5983, 0.3686, 0.7452, 0.5535])
me_cube_001.materials.append(mat_material)
me_cube_001.materials.append(mat_material_010)
me_cube_001.materials.append(mat_material_011)
me_cube_001.use_mirror_vertex_groups = False
me_cube_001.update()

# ---- objects
ob_plane_001 = bpy.data.objects.new('Plane.001', me_plane_005)
ob_cylinder = bpy.data.objects.new('Cylinder', me_cylinder)
ob_cube_001 = bpy.data.objects.new('Cube.001', me_cube_001)

# ---- transforms, parenting, visibility, modifiers, constraints
ob_plane_001.location = (0.0, 0.0, -0.02503)
ob_plane_001.rotation_euler = (-1.569, -0.4318, -1.546)
ob_plane_001.scale = (1.4, 1.4, 1.4)
ob_cylinder.location = (0.0, 0.0, -0.1438)
ob_cube_001.location = (0.01796, 0.03962, 0.00947)
ob_cube_001.rotation_euler = (0.0, -0.0, 3.042)
ob_cube_001.scale = (1.12, 1.12, 1.12)
ob_cube_001.lock_rotations_4d = False
ob_cube_001.empty_display_type = 'ARROWS'
ob_cube_001.lineart.crease_threshold = 0.0

# ---- collection membership
col_collection.objects.link(ob_plane_001)
col_collection.objects.link(ob_cylinder)
col_collection.objects.link(ob_cube_001)

# ---- scene / render settings (as saved in the file)
scene.frame_start = 1; scene.frame_end = 250; scene.frame_set(1)
scene.render.engine = 'BLENDER_EEVEE_NEXT'
scene.cycles.sampling_pattern = 'TABULATED_SOBOL'
scene.eevee.ray_tracing_options.trace_max_roughness = 0.0
bpy.context.view_layer.update()

# ---- added for rendering (the .blend has no active camera and no usable light): camera, sun
cam_auto = bpy.data.cameras.new('AutoCamera')
cam_auto.lens = 50.0
cam_auto.sensor_width = 36.0
cam_auto.clip_end = 1000.0
ob_auto_camera = bpy.data.objects.new('AutoCamera', cam_auto)
scene.collection.objects.link(ob_auto_camera)
ob_auto_camera.location = (1.34507, -1.65482, 1.22375)
ob_auto_camera.rotation_euler = (1.09748, -7.21219e-08, 0.694738)
scene.camera = ob_auto_camera
light_auto_sun = bpy.data.lights.new('AutoSun', 'SUN')
light_auto_sun.energy = 3.0
light_auto_sun.angle = 0.0523599
ob_auto_sun = bpy.data.objects.new('AutoSun', light_auto_sun)
scene.collection.objects.link(ob_auto_sun)
ob_auto_sun.rotation_euler = (0.872665, 0.174533, 0.523599)
bpy.context.view_layer.update()
